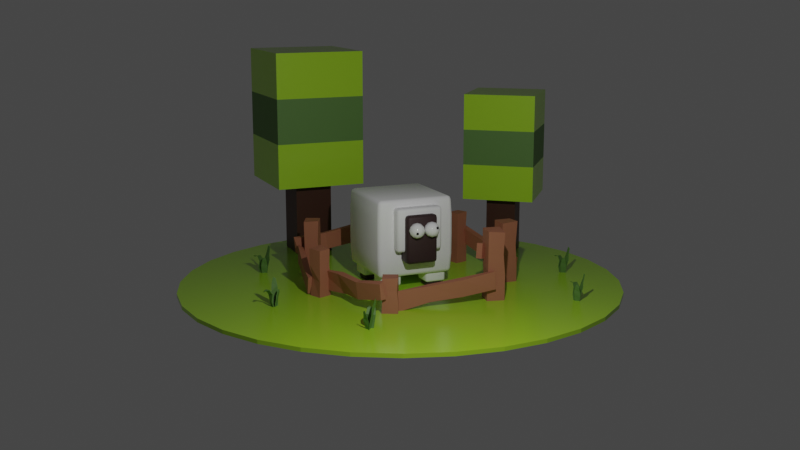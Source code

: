 # Source: sheep.blend  (saved by Blender 3.6.13; exported with 4.5.12 LTS)
import bpy
from mathutils import Matrix  # noqa: F401  (used for matrix-valued properties, if any)

bpy.ops.wm.read_factory_settings(use_empty=True)
scene = bpy.context.scene
scene.name = 'Scene'

# ---- collections
col_collection = bpy.data.collections.new('Collection'); scene.collection.children.link(col_collection)

# ---- materials (node trees are filled in below, after node groups)
mat_sheep_white = bpy.data.materials.new('Sheep White')
mat_sheep_white.alpha_threshold = 0.0
mat_sheep_white.use_transparent_shadow = False
mat_sheep_white.roughness = 0.5
mat_sheep_white.line_color = (0.0, 0.0, 0.0, 1.0)
mat_sheep_body = bpy.data.materials.new('Sheep Body')
mat_sheep_body.use_transparent_shadow = False
mat_eyes_white = bpy.data.materials.new('Eyes White')
mat_eyes_white.use_transparent_shadow = False
mat_eyes_black = bpy.data.materials.new('Eyes Black')
mat_eyes_black.use_transparent_shadow = False
mat_tree_brown = bpy.data.materials.new('tree brown')
mat_tree_brown.use_transparent_shadow = False
mat_ground_green = bpy.data.materials.new('Ground Green')
mat_ground_green.use_transparent_shadow = False
mat_grass_green = bpy.data.materials.new('Grass Green')
mat_grass_green.use_transparent_shadow = False
mat_fence_wood = bpy.data.materials.new('Fence Wood')
mat_fence_wood.use_transparent_shadow = False

# ---- material node trees
mat_sheep_white.use_nodes = True; mat_sheep_white.node_tree.nodes.clear()
_N = mat_sheep_white.node_tree.nodes; _L = mat_sheep_white.node_tree.links
n0 = _N.new('ShaderNodeOutputMaterial'); n0.name = 'Material Output'; n0.location = (300, 300)
n1 = _N.new('ShaderNodeBsdfPrincipled'); n1.name = 'Principled BSDF'; n1.location = (10, 300)
n1.distribution = 'GGX'
n1.subsurface_method = 'RANDOM_WALK_SKIN'
n1.inputs[0].default_value = (1.0, 1.0, 1.0, 1.0)
n1.inputs[2].default_value = 0.6068
n1.inputs[3].default_value = 1.45
n1.inputs[27].default_value = (0.0, 0.0, 0.0, 1.0)
n1.inputs[28].default_value = 1.0
_L.new(n1.outputs[0], n0.inputs[0])
n0.is_active_output = True
mat_sheep_body.use_nodes = True; mat_sheep_body.node_tree.nodes.clear()
_N = mat_sheep_body.node_tree.nodes; _L = mat_sheep_body.node_tree.links
n0 = _N.new('ShaderNodeBsdfPrincipled'); n0.name = 'Principled BSDF'; n0.location = (10, 300)
n0.distribution = 'GGX'
n0.subsurface_method = 'RANDOM_WALK_SKIN'
n0.inputs[0].default_value = (0.04855, 0.02542, 0.02647, 1.0)
n0.inputs[2].default_value = 0.6
n0.inputs[3].default_value = 1.45
n0.inputs[27].default_value = (0.0, 0.0, 0.0, 1.0)
n0.inputs[28].default_value = 1.0
n1 = _N.new('ShaderNodeOutputMaterial'); n1.name = 'Material Output'; n1.location = (300, 300)
_L.new(n0.outputs[0], n1.inputs[0])
n1.is_active_output = True
mat_eyes_white.use_nodes = True; mat_eyes_white.node_tree.nodes.clear()
_N = mat_eyes_white.node_tree.nodes; _L = mat_eyes_white.node_tree.links
n0 = _N.new('ShaderNodeBsdfPrincipled'); n0.name = 'Principled BSDF'; n0.location = (10, 300)
n0.distribution = 'GGX'
n0.subsurface_method = 'RANDOM_WALK_SKIN'
n0.inputs[0].default_value = (1.0, 1.0, 1.0, 1.0)
n0.inputs[2].default_value = 0.1
n0.inputs[3].default_value = 1.45
n0.inputs[27].default_value = (0.0, 0.0, 0.0, 1.0)
n0.inputs[28].default_value = 1.0
n1 = _N.new('ShaderNodeOutputMaterial'); n1.name = 'Material Output'; n1.location = (300, 300)
_L.new(n0.outputs[0], n1.inputs[0])
n1.is_active_output = True
mat_eyes_black.use_nodes = True; mat_eyes_black.node_tree.nodes.clear()
_N = mat_eyes_black.node_tree.nodes; _L = mat_eyes_black.node_tree.links
n0 = _N.new('ShaderNodeBsdfPrincipled'); n0.name = 'Principled BSDF'; n0.location = (10, 300)
n0.distribution = 'GGX'
n0.subsurface_method = 'RANDOM_WALK_SKIN'
n0.inputs[0].default_value = (0.0, 0.0, 0.0, 1.0)
n0.inputs[2].default_value = 1.0
n0.inputs[3].default_value = 1.45
n0.inputs[27].default_value = (0.0, 0.0, 0.0, 1.0)
n0.inputs[28].default_value = 1.0
n1 = _N.new('ShaderNodeOutputMaterial'); n1.name = 'Material Output'; n1.location = (300, 300)
_L.new(n0.outputs[0], n1.inputs[0])
n1.is_active_output = True
mat_tree_brown.use_nodes = True; mat_tree_brown.node_tree.nodes.clear()
_N = mat_tree_brown.node_tree.nodes; _L = mat_tree_brown.node_tree.links
n0 = _N.new('ShaderNodeOutputMaterial'); n0.name = 'Material Output'; n0.location = (300, 300)
n1 = _N.new('ShaderNodeBsdfPrincipled'); n1.name = 'Principled BSDF'; n1.location = (10, 300)
n1.distribution = 'GGX'
n1.subsurface_method = 'RANDOM_WALK_SKIN'
n1.inputs[0].default_value = (0.06719, 0.01904, 0.007125, 1.0)
n1.inputs[3].default_value = 1.45
n1.inputs[27].default_value = (0.0, 0.0, 0.0, 1.0)
n1.inputs[28].default_value = 1.0
_L.new(n1.outputs[0], n0.inputs[0])
n0.is_active_output = True
mat_ground_green.use_nodes = True; mat_ground_green.node_tree.nodes.clear()
_N = mat_ground_green.node_tree.nodes; _L = mat_ground_green.node_tree.links
n0 = _N.new('ShaderNodeBsdfPrincipled'); n0.name = 'Principled BSDF'; n0.location = (10, 300)
n0.distribution = 'GGX'
n0.subsurface_method = 'RANDOM_WALK_SKIN'
n0.inputs[0].default_value = (0.4379, 0.7736, 0.02998, 1.0)
n0.inputs[2].default_value = 0.2159
n0.inputs[3].default_value = 1.45
n0.inputs[27].default_value = (0.0, 0.0, 0.0, 1.0)
n0.inputs[28].default_value = 1.0
n1 = _N.new('ShaderNodeOutputMaterial'); n1.name = 'Material Output'; n1.location = (300, 300)
_L.new(n0.outputs[0], n1.inputs[0])
n1.is_active_output = True
mat_grass_green.use_nodes = True; mat_grass_green.node_tree.nodes.clear()
_N = mat_grass_green.node_tree.nodes; _L = mat_grass_green.node_tree.links
n0 = _N.new('ShaderNodeBsdfPrincipled'); n0.name = 'Principled BSDF'; n0.location = (10, 300)
n0.distribution = 'GGX'
n0.subsurface_method = 'RANDOM_WALK_SKIN'
n0.inputs[0].default_value = (0.1214, 0.2499, 0.0579, 1.0)
n0.inputs[2].default_value = 0.6
n0.inputs[3].default_value = 1.45
n0.inputs[27].default_value = (0.0, 0.0, 0.0, 1.0)
n0.inputs[28].default_value = 1.0
n1 = _N.new('ShaderNodeOutputMaterial'); n1.name = 'Material Output'; n1.location = (300, 300)
_L.new(n0.outputs[0], n1.inputs[0])
n1.is_active_output = True
mat_fence_wood.use_nodes = True; mat_fence_wood.node_tree.nodes.clear()
_N = mat_fence_wood.node_tree.nodes; _L = mat_fence_wood.node_tree.links
n0 = _N.new('ShaderNodeBsdfPrincipled'); n0.name = 'Principled BSDF'; n0.location = (10, 300)
n0.distribution = 'GGX'
n0.subsurface_method = 'RANDOM_WALK_SKIN'
n0.inputs[0].default_value = (0.4249, 0.16, 0.09068, 1.0)
n0.inputs[2].default_value = 0.7068
n0.inputs[3].default_value = 1.45
n0.inputs[27].default_value = (0.0, 0.0, 0.0, 1.0)
n0.inputs[28].default_value = 1.0
n1 = _N.new('ShaderNodeOutputMaterial'); n1.name = 'Material Output'; n1.location = (300, 300)
_L.new(n0.outputs[0], n1.inputs[0])
n1.is_active_output = True

# ---- world
world_world = bpy.data.worlds.new('World'); scene.world = world_world
world_world.use_nodes = True; world_world.node_tree.nodes.clear()
_N = world_world.node_tree.nodes; _L = world_world.node_tree.links
n0 = _N.new('ShaderNodeOutputWorld'); n0.name = 'World Output'; n0.location = (300, 300)
n1 = _N.new('ShaderNodeBackground'); n1.name = 'Background'; n1.location = (10, 300)
n1.inputs[0].default_value = (0.05088, 0.05088, 0.05088, 1.0)
_L.new(n1.outputs[0], n0.inputs[0])
n0.is_active_output = True
world_world.color = (0.05088, 0.05088, 0.05088)
world_world.use_sun_shadow = False
world_world.sun_shadow_jitter_overblur = 0.0

# ---- cameras
cam_camera = bpy.data.cameras.new('Camera')
cam_camera.clip_end = 100.0
cam_camera.ortho_scale = 7.314

# ---- lights
light_light = bpy.data.lights.new('Light', 'POINT')
light_light.transmission_factor = 0.0
light_light.energy = 1000.0
light_light.shadow_soft_size = 0.1
light_light.shadow_maximum_resolution = 0.006
light_light.use_absolute_resolution = True

# ---- meshes
me_cube = bpy.data.meshes.new('Cube')
me_cube.from_pydata([(1.004, 1.004, 1.0), (1.004, 1.004, -1.0), (1.004, -1.004, 1.0), (1.004, -1.004, -1.0), (-1.004, 1.004, 1.0), (-1.004, 1.004, -1.0), (-1.004, -1.004, 1.0), (-1.004, -1.004, -1.0), (1.033, 1.033, 0.5111), (1.036, 1.036, -2.649e-09), (1.033, 1.033, -0.5111), (-1.033, -1.033, -0.5111), (-1.036, -1.036, -2.649e-09), (-1.033, -1.033, 0.5111), (1.033, -1.033, 0.5111), (1.036, -1.036, -2.649e-09), (1.033, -1.033, -0.5111), (-1.033, 1.033, 0.5111), (-1.036, 1.036, -2.649e-09), (-1.033, 1.033, -0.5111)], [], [(0, 4, 6, 2), (14, 2, 6, 13), (13, 6, 4, 17), (5, 1, 3, 7), (8, 0, 2, 14), (17, 4, 0, 8), (5, 19, 10, 1), (19, 18, 9, 10), (18, 17, 8, 9), (1, 10, 16, 3), (10, 9, 15, 16), (9, 8, 14, 15), (7, 11, 19, 5), (11, 12, 18, 19), (12, 13, 17, 18), (3, 16, 11, 7), (16, 15, 12, 11), (15, 14, 13, 12)])
me_cube.polygons.foreach_set('use_smooth', [True] * 18)
_uv = me_cube.uv_layers.new(name='UVMap')
_uv.uv.foreach_set('vector', [0.625, 0.5, 0.875, 0.5, 0.875, 0.75, 0.625, 0.75, 0.5625, 0.75, 0.625, 0.75, 0.625, 1.0, 0.5625, 1.0, 0.5625, 0.0, 0.625, 0.0, 0.625, 0.25, 0.5625, 0.25, 0.125, 0.5, 0.375, 0.5, 0.375, 0.75, 0.125, 0.75, 0.5625, 0.5, 0.625, 0.5, 0.625, 0.75, 0.5625, 0.75, 0.5625, 0.25, 0.625, 0.25, 0.625, 0.5, 0.5625, 0.5, 0.375, 0.25, 0.4375, 0.25, 0.4375, 0.5, 0.375, 0.5, 0.4375, 0.25, 0.5, 0.25, 0.5, 0.5, 0.4375, 0.5, 0.5, 0.25, 0.5625, 0.25, 0.5625, 0.5, 0.5, 0.5, 0.375, 0.5, 0.4375, 0.5, 0.4375, 0.75, 0.375, 0.75, 0.4375, 0.5, 0.5, 0.5, 0.5, 0.75, 0.4375, 0.75, 0.5, 0.5, 0.5625, 0.5, 0.5625, 0.75, 0.5, 0.75, 0.375, 0.0, 0.4375, 0.0, 0.4375, 0.25, 0.375, 0.25, 0.4375, 0.0, 0.5, 0.0, 0.5, 0.25, 0.4375, 0.25, 0.5, 0.0, 0.5625, 0.0, 0.5625, 0.25, 0.5, 0.25, 0.375, 0.75, 0.4375, 0.75, 0.4375, 1.0, 0.375, 1.0, 0.4375, 0.75, 0.5, 0.75, 0.5, 1.0, 0.4375, 1.0, 0.5, 0.75, 0.5625, 0.75, 0.5625, 1.0, 0.5, 1.0])
me_cube.materials.append(mat_sheep_white)
me_cube.use_mirror_vertex_groups = False
me_cube.update()
me_cube_002 = bpy.data.meshes.new('Cube.002')
me_cube_002.from_pydata([(0.6158, 0.2423, 0.5573), (0.6158, 0.2423, -0.5573), (0.6158, -0.2423, 0.5573), (0.6158, -0.2423, -0.5573), (-0.6158, 0.2423, 0.5573), (-0.6158, 0.2423, -0.5573), (-0.6158, -0.2423, 0.5573), (-0.6158, -0.2423, -0.5573)], [], [(0, 4, 6, 2), (3, 2, 6, 7), (7, 6, 4, 5), (5, 1, 3, 7), (1, 0, 2, 3), (5, 4, 0, 1)])
me_cube_002.polygons.foreach_set('use_smooth', [True] * 6)
_uv = me_cube_002.uv_layers.new(name='UVMap')
_uv.uv.foreach_set('vector', [0.625, 0.5, 0.875, 0.5, 0.875, 0.75, 0.625, 0.75, 0.375, 0.75, 0.625, 0.75, 0.625, 1.0, 0.375, 1.0, 0.375, 0.0, 0.625, 0.0, 0.625, 0.25, 0.375, 0.25, 0.125, 0.5, 0.375, 0.5, 0.375, 0.75, 0.125, 0.75, 0.375, 0.5, 0.625, 0.5, 0.625, 0.75, 0.375, 0.75, 0.375, 0.25, 0.625, 0.25, 0.625, 0.5, 0.375, 0.5])
me_cube_002.materials.append(mat_sheep_white)
me_cube_002.use_mirror_vertex_groups = False
me_cube_002.update()
me_cube_003 = bpy.data.meshes.new('Cube.003')
me_cube_003.from_pydata([(0.4123, 0.2423, 0.6158), (0.4123, 0.2423, -0.6158), (0.4123, -0.2423, 0.6158), (0.4123, -0.2423, -0.6158), (-0.4123, 0.2423, 0.6158), (-0.4123, 0.2423, -0.6158), (-0.4123, -0.2423, 0.6158), (-0.4123, -0.2423, -0.6158)], [], [(0, 4, 6, 2), (3, 2, 6, 7), (7, 6, 4, 5), (5, 1, 3, 7), (1, 0, 2, 3), (5, 4, 0, 1)])
me_cube_003.polygons.foreach_set('use_smooth', [True] * 6)
_uv = me_cube_003.uv_layers.new(name='UVMap')
_uv.uv.foreach_set('vector', [0.625, 0.5, 0.875, 0.5, 0.875, 0.75, 0.625, 0.75, 0.375, 0.75, 0.625, 0.75, 0.625, 1.0, 0.375, 1.0, 0.375, 0.0, 0.625, 0.0, 0.625, 0.25, 0.375, 0.25, 0.125, 0.5, 0.375, 0.5, 0.375, 0.75, 0.125, 0.75, 0.375, 0.5, 0.625, 0.5, 0.625, 0.75, 0.375, 0.75, 0.375, 0.25, 0.625, 0.25, 0.625, 0.5, 0.375, 0.5])
me_cube_003.materials.append(mat_sheep_body)
me_cube_003.use_mirror_vertex_groups = False
me_cube_003.update()
me_icosphere = bpy.data.meshes.new('Icosphere')
me_icosphere.from_pydata([(0.0, 0.0, -1.0), (0.7236, -0.5257, -0.4472), (-0.2764, -0.8506, -0.4472), (-0.8944, 0.0, -0.4472), (-0.2764, 0.8506, -0.4472), (0.7236, 0.5257, -0.4472), (0.2764, -0.8506, 0.4472), (-0.7236, -0.5257, 0.4472), (-0.7236, 0.5257, 0.4472), (0.2764, 0.8506, 0.4472), (0.8944, 0.0, 0.4472), (0.0, 0.0, 1.0), (-0.1625, -0.5, -0.8507), (0.4253, -0.309, -0.8507), (0.2629, -0.809, -0.5257), (0.8506, 0.0, -0.5257), (0.4253, 0.309, -0.8507), (-0.5257, 0.0, -0.8507), (-0.6882, -0.5, -0.5257), (-0.1625, 0.5, -0.8507), (-0.6882, 0.5, -0.5257), (0.2629, 0.809, -0.5257), (0.9511, -0.309, 0.0), (0.9511, 0.309, 0.0), (0.0, -1.0, 0.0), (0.5878, -0.809, 0.0), (-0.9511, -0.309, 0.0), (-0.5878, -0.809, 0.0), (-0.5878, 0.809, 0.0), (-0.9511, 0.309, 0.0), (0.5878, 0.809, 0.0), (0.0, 1.0, 0.0), (0.6882, -0.5, 0.5257), (-0.2629, -0.809, 0.5257), (-0.8506, 0.0, 0.5257), (-0.2629, 0.809, 0.5257), (0.6882, 0.5, 0.5257), (0.1625, -0.5, 0.8507), (0.5257, 0.0, 0.8507), (-0.4253, -0.309, 0.8507), (-0.4253, 0.309, 0.8507), (0.1625, 0.5, 0.8507)], [], [(0, 13, 12), (1, 13, 15), (0, 12, 17), (0, 17, 19), (0, 19, 16), (1, 15, 22), (2, 14, 24), (3, 18, 26), (4, 20, 28), (5, 21, 30), (1, 22, 25), (2, 24, 27), (3, 26, 29), (4, 28, 31), (5, 30, 23), (6, 32, 37), (7, 33, 39), (8, 34, 40), (9, 35, 41), (10, 36, 38), (38, 41, 11), (38, 36, 41), (36, 9, 41), (41, 40, 11), (41, 35, 40), (35, 8, 40), (40, 39, 11), (40, 34, 39), (34, 7, 39), (39, 37, 11), (39, 33, 37), (33, 6, 37), (37, 38, 11), (37, 32, 38), (32, 10, 38), (23, 36, 10), (23, 30, 36), (30, 9, 36), (31, 35, 9), (31, 28, 35), (28, 8, 35), (29, 34, 8), (29, 26, 34), (26, 7, 34), (27, 33, 7), (27, 24, 33), (24, 6, 33), (25, 32, 6), (25, 22, 32), (22, 10, 32), (30, 31, 9), (30, 21, 31), (21, 4, 31), (28, 29, 8), (28, 20, 29), (20, 3, 29), (26, 27, 7), (26, 18, 27), (18, 2, 27), (24, 25, 6), (24, 14, 25), (14, 1, 25), (22, 23, 10), (22, 15, 23), (15, 5, 23), (16, 21, 5), (16, 19, 21), (19, 4, 21), (19, 20, 4), (19, 17, 20), (17, 3, 20), (17, 18, 3), (17, 12, 18), (12, 2, 18), (15, 16, 5), (15, 13, 16), (13, 0, 16), (12, 14, 2), (12, 13, 14), (13, 1, 14)])
me_icosphere.polygons.foreach_set('use_smooth', [True] * 80)
_uv = me_icosphere.uv_layers.new(name='UVMap')
_uv.uv.foreach_set('vector', [0.1818, 0.0, 0.2273, 0.07873, 0.1364, 0.07873, 0.2727, 0.1575, 0.3182, 0.07873, 0.3636, 0.1575, 0.9091, 0.0, 0.9545, 0.07873, 0.8636, 0.07873, 0.7273, 0.0, 0.7727, 0.07873, 0.6818, 0.07873, 0.5455, 0.0, 0.5909, 0.07873, 0.5, 0.07873, 0.2727, 0.1575, 0.3636, 0.1575, 0.3182, 0.2362, 0.09091, 0.1575, 0.1818, 0.1575, 0.1364, 0.2362, 0.8182, 0.1575, 0.9091, 0.1575, 0.8636, 0.2362, 0.6364, 0.1575, 0.7273, 0.1575, 0.6818, 0.2362, 0.4545, 0.1575, 0.5455, 0.1575, 0.5, 0.2362, 0.2727, 0.1575, 0.3182, 0.2362, 0.2273, 0.2362, 0.09091, 0.1575, 0.1364, 0.2362, 0.04546, 0.2362, 0.8182, 0.1575, 0.8636, 0.2362, 0.7727, 0.2362, 0.6364, 0.1575, 0.6818, 0.2362, 0.5909, 0.2362, 0.4545, 0.1575, 0.5, 0.2362, 0.4091, 0.2362, 0.1818, 0.3149, 0.2727, 0.3149, 0.2273, 0.3937, 0.0, 0.3149, 0.09091, 0.3149, 0.04546, 0.3937, 0.7273, 0.3149, 0.8182, 0.3149, 0.7727, 0.3937, 0.5455, 0.3149, 0.6364, 0.3149, 0.5909, 0.3937, 0.3636, 0.3149, 0.4545, 0.3149, 0.4091, 0.3937, 0.4091, 0.3937, 0.5, 0.3937, 0.4545, 0.4724, 0.4091, 0.3937, 0.4545, 0.3149, 0.5, 0.3937, 0.4545, 0.3149, 0.5455, 0.3149, 0.5, 0.3937, 0.5909, 0.3937, 0.6818, 0.3937, 0.6364, 0.4724, 0.5909, 0.3937, 0.6364, 0.3149, 0.6818, 0.3937, 0.6364, 0.3149, 0.7273, 0.3149, 0.6818, 0.3937, 0.7727, 0.3937, 0.8636, 0.3937, 0.8182, 0.4724, 0.7727, 0.3937, 0.8182, 0.3149, 0.8636, 0.3937, 0.8182, 0.3149, 0.9091, 0.3149, 0.8636, 0.3937, 0.04546, 0.3937, 0.1364, 0.3937, 0.09091, 0.4724, 0.04546, 0.3937, 0.09091, 0.3149, 0.1364, 0.3937, 0.09091, 0.3149, 0.1818, 0.3149, 0.1364, 0.3937, 0.2273, 0.3937, 0.3182, 0.3937, 0.2727, 0.4724, 0.2273, 0.3937, 0.2727, 0.3149, 0.3182, 0.3937, 0.2727, 0.3149, 0.3636, 0.3149, 0.3182, 0.3937, 0.4091, 0.2362, 0.4545, 0.3149, 0.3636, 0.3149, 0.4091, 0.2362, 0.5, 0.2362, 0.4545, 0.3149, 0.5, 0.2362, 0.5455, 0.3149, 0.4545, 0.3149, 0.5909, 0.2362, 0.6364, 0.3149, 0.5455, 0.3149, 0.5909, 0.2362, 0.6818, 0.2362, 0.6364, 0.3149, 0.6818, 0.2362, 0.7273, 0.3149, 0.6364, 0.3149, 0.7727, 0.2362, 0.8182, 0.3149, 0.7273, 0.3149, 0.7727, 0.2362, 0.8636, 0.2362, 0.8182, 0.3149, 0.8636, 0.2362, 0.9091, 0.3149, 0.8182, 0.3149, 0.04546, 0.2362, 0.09091, 0.3149, 0.0, 0.3149, 0.04546, 0.2362, 0.1364, 0.2362, 0.09091, 0.3149, 0.1364, 0.2362, 0.1818, 0.3149, 0.09091, 0.3149, 0.2273, 0.2362, 0.2727, 0.3149, 0.1818, 0.3149, 0.2273, 0.2362, 0.3182, 0.2362, 0.2727, 0.3149, 0.3182, 0.2362, 0.3636, 0.3149, 0.2727, 0.3149, 0.5, 0.2362, 0.5909, 0.2362, 0.5455, 0.3149, 0.5, 0.2362, 0.5455, 0.1575, 0.5909, 0.2362, 0.5455, 0.1575, 0.6364, 0.1575, 0.5909, 0.2362, 0.6818, 0.2362, 0.7727, 0.2362, 0.7273, 0.3149, 0.6818, 0.2362, 0.7273, 0.1575, 0.7727, 0.2362, 0.7273, 0.1575, 0.8182, 0.1575, 0.7727, 0.2362, 0.8636, 0.2362, 0.9545, 0.2362, 0.9091, 0.3149, 0.8636, 0.2362, 0.9091, 0.1575, 0.9545, 0.2362, 0.9091, 0.1575, 1.0, 0.1575, 0.9545, 0.2362, 0.1364, 0.2362, 0.2273, 0.2362, 0.1818, 0.3149, 0.1364, 0.2362, 0.1818, 0.1575, 0.2273, 0.2362, 0.1818, 0.1575, 0.2727, 0.1575, 0.2273, 0.2362, 0.3182, 0.2362, 0.4091, 0.2362, 0.3636, 0.3149, 0.3182, 0.2362, 0.3636, 0.1575, 0.4091, 0.2362, 0.3636, 0.1575, 0.4545, 0.1575, 0.4091, 0.2362, 0.5, 0.07873, 0.5455, 0.1575, 0.4545, 0.1575, 0.5, 0.07873, 0.5909, 0.07873, 0.5455, 0.1575, 0.5909, 0.07873, 0.6364, 0.1575, 0.5455, 0.1575, 0.6818, 0.07873, 0.7273, 0.1575, 0.6364, 0.1575, 0.6818, 0.07873, 0.7727, 0.07873, 0.7273, 0.1575, 0.7727, 0.07873, 0.8182, 0.1575, 0.7273, 0.1575, 0.8636, 0.07873, 0.9091, 0.1575, 0.8182, 0.1575, 0.8636, 0.07873, 0.9545, 0.07873, 0.9091, 0.1575, 0.9545, 0.07873, 1.0, 0.1575, 0.9091, 0.1575, 0.3636, 0.1575, 0.4091, 0.07873, 0.4545, 0.1575, 0.3636, 0.1575, 0.3182, 0.07873, 0.4091, 0.07873, 0.3182, 0.07873, 0.3636, 0.0, 0.4091, 0.07873, 0.1364, 0.07873, 0.1818, 0.1575, 0.09091, 0.1575, 0.1364, 0.07873, 0.2273, 0.07873, 0.1818, 0.1575, 0.2273, 0.07873, 0.2727, 0.1575, 0.1818, 0.1575])
me_icosphere.materials.append(mat_eyes_white)
me_icosphere.update()
me_icosphere_001 = bpy.data.meshes.new('Icosphere.001')
me_icosphere_001.from_pydata([(0.0, 0.0, -1.0), (0.7236, -0.5257, -0.4472), (-0.2764, -0.8506, -0.4472), (-0.8944, 0.0, -0.4472), (-0.2764, 0.8506, -0.4472), (0.7236, 0.5257, -0.4472), (0.2764, -0.8506, 0.4472), (-0.7236, -0.5257, 0.4472), (-0.7236, 0.5257, 0.4472), (0.2764, 0.8506, 0.4472), (0.8944, 0.0, 0.4472), (0.0, 0.0, 1.0), (-0.1625, -0.5, -0.8507), (0.4253, -0.309, -0.8507), (0.2629, -0.809, -0.5257), (0.8506, 0.0, -0.5257), (0.4253, 0.309, -0.8507), (-0.5257, 0.0, -0.8507), (-0.6882, -0.5, -0.5257), (-0.1625, 0.5, -0.8507), (-0.6882, 0.5, -0.5257), (0.2629, 0.809, -0.5257), (0.9511, -0.309, 0.0), (0.9511, 0.309, 0.0), (0.0, -1.0, 0.0), (0.5878, -0.809, 0.0), (-0.9511, -0.309, 0.0), (-0.5878, -0.809, 0.0), (-0.5878, 0.809, 0.0), (-0.9511, 0.309, 0.0), (0.5878, 0.809, 0.0), (0.0, 1.0, 0.0), (0.6882, -0.5, 0.5257), (-0.2629, -0.809, 0.5257), (-0.8506, 0.0, 0.5257), (-0.2629, 0.809, 0.5257), (0.6882, 0.5, 0.5257), (0.1625, -0.5, 0.8507), (0.5257, 0.0, 0.8507), (-0.4253, -0.309, 0.8507), (-0.4253, 0.309, 0.8507), (0.1625, 0.5, 0.8507)], [], [(0, 13, 12), (1, 13, 15), (0, 12, 17), (0, 17, 19), (0, 19, 16), (1, 15, 22), (2, 14, 24), (3, 18, 26), (4, 20, 28), (5, 21, 30), (1, 22, 25), (2, 24, 27), (3, 26, 29), (4, 28, 31), (5, 30, 23), (6, 32, 37), (7, 33, 39), (8, 34, 40), (9, 35, 41), (10, 36, 38), (38, 41, 11), (38, 36, 41), (36, 9, 41), (41, 40, 11), (41, 35, 40), (35, 8, 40), (40, 39, 11), (40, 34, 39), (34, 7, 39), (39, 37, 11), (39, 33, 37), (33, 6, 37), (37, 38, 11), (37, 32, 38), (32, 10, 38), (23, 36, 10), (23, 30, 36), (30, 9, 36), (31, 35, 9), (31, 28, 35), (28, 8, 35), (29, 34, 8), (29, 26, 34), (26, 7, 34), (27, 33, 7), (27, 24, 33), (24, 6, 33), (25, 32, 6), (25, 22, 32), (22, 10, 32), (30, 31, 9), (30, 21, 31), (21, 4, 31), (28, 29, 8), (28, 20, 29), (20, 3, 29), (26, 27, 7), (26, 18, 27), (18, 2, 27), (24, 25, 6), (24, 14, 25), (14, 1, 25), (22, 23, 10), (22, 15, 23), (15, 5, 23), (16, 21, 5), (16, 19, 21), (19, 4, 21), (19, 20, 4), (19, 17, 20), (17, 3, 20), (17, 18, 3), (17, 12, 18), (12, 2, 18), (15, 16, 5), (15, 13, 16), (13, 0, 16), (12, 14, 2), (12, 13, 14), (13, 1, 14)])
me_icosphere_001.polygons.foreach_set('use_smooth', [True] * 80)
_uv = me_icosphere_001.uv_layers.new(name='UVMap')
_uv.uv.foreach_set('vector', [0.1818, 0.0, 0.2273, 0.07873, 0.1364, 0.07873, 0.2727, 0.1575, 0.3182, 0.07873, 0.3636, 0.1575, 0.9091, 0.0, 0.9545, 0.07873, 0.8636, 0.07873, 0.7273, 0.0, 0.7727, 0.07873, 0.6818, 0.07873, 0.5455, 0.0, 0.5909, 0.07873, 0.5, 0.07873, 0.2727, 0.1575, 0.3636, 0.1575, 0.3182, 0.2362, 0.09091, 0.1575, 0.1818, 0.1575, 0.1364, 0.2362, 0.8182, 0.1575, 0.9091, 0.1575, 0.8636, 0.2362, 0.6364, 0.1575, 0.7273, 0.1575, 0.6818, 0.2362, 0.4545, 0.1575, 0.5455, 0.1575, 0.5, 0.2362, 0.2727, 0.1575, 0.3182, 0.2362, 0.2273, 0.2362, 0.09091, 0.1575, 0.1364, 0.2362, 0.04546, 0.2362, 0.8182, 0.1575, 0.8636, 0.2362, 0.7727, 0.2362, 0.6364, 0.1575, 0.6818, 0.2362, 0.5909, 0.2362, 0.4545, 0.1575, 0.5, 0.2362, 0.4091, 0.2362, 0.1818, 0.3149, 0.2727, 0.3149, 0.2273, 0.3937, 0.0, 0.3149, 0.09091, 0.3149, 0.04546, 0.3937, 0.7273, 0.3149, 0.8182, 0.3149, 0.7727, 0.3937, 0.5455, 0.3149, 0.6364, 0.3149, 0.5909, 0.3937, 0.3636, 0.3149, 0.4545, 0.3149, 0.4091, 0.3937, 0.4091, 0.3937, 0.5, 0.3937, 0.4545, 0.4724, 0.4091, 0.3937, 0.4545, 0.3149, 0.5, 0.3937, 0.4545, 0.3149, 0.5455, 0.3149, 0.5, 0.3937, 0.5909, 0.3937, 0.6818, 0.3937, 0.6364, 0.4724, 0.5909, 0.3937, 0.6364, 0.3149, 0.6818, 0.3937, 0.6364, 0.3149, 0.7273, 0.3149, 0.6818, 0.3937, 0.7727, 0.3937, 0.8636, 0.3937, 0.8182, 0.4724, 0.7727, 0.3937, 0.8182, 0.3149, 0.8636, 0.3937, 0.8182, 0.3149, 0.9091, 0.3149, 0.8636, 0.3937, 0.04546, 0.3937, 0.1364, 0.3937, 0.09091, 0.4724, 0.04546, 0.3937, 0.09091, 0.3149, 0.1364, 0.3937, 0.09091, 0.3149, 0.1818, 0.3149, 0.1364, 0.3937, 0.2273, 0.3937, 0.3182, 0.3937, 0.2727, 0.4724, 0.2273, 0.3937, 0.2727, 0.3149, 0.3182, 0.3937, 0.2727, 0.3149, 0.3636, 0.3149, 0.3182, 0.3937, 0.4091, 0.2362, 0.4545, 0.3149, 0.3636, 0.3149, 0.4091, 0.2362, 0.5, 0.2362, 0.4545, 0.3149, 0.5, 0.2362, 0.5455, 0.3149, 0.4545, 0.3149, 0.5909, 0.2362, 0.6364, 0.3149, 0.5455, 0.3149, 0.5909, 0.2362, 0.6818, 0.2362, 0.6364, 0.3149, 0.6818, 0.2362, 0.7273, 0.3149, 0.6364, 0.3149, 0.7727, 0.2362, 0.8182, 0.3149, 0.7273, 0.3149, 0.7727, 0.2362, 0.8636, 0.2362, 0.8182, 0.3149, 0.8636, 0.2362, 0.9091, 0.3149, 0.8182, 0.3149, 0.04546, 0.2362, 0.09091, 0.3149, 0.0, 0.3149, 0.04546, 0.2362, 0.1364, 0.2362, 0.09091, 0.3149, 0.1364, 0.2362, 0.1818, 0.3149, 0.09091, 0.3149, 0.2273, 0.2362, 0.2727, 0.3149, 0.1818, 0.3149, 0.2273, 0.2362, 0.3182, 0.2362, 0.2727, 0.3149, 0.3182, 0.2362, 0.3636, 0.3149, 0.2727, 0.3149, 0.5, 0.2362, 0.5909, 0.2362, 0.5455, 0.3149, 0.5, 0.2362, 0.5455, 0.1575, 0.5909, 0.2362, 0.5455, 0.1575, 0.6364, 0.1575, 0.5909, 0.2362, 0.6818, 0.2362, 0.7727, 0.2362, 0.7273, 0.3149, 0.6818, 0.2362, 0.7273, 0.1575, 0.7727, 0.2362, 0.7273, 0.1575, 0.8182, 0.1575, 0.7727, 0.2362, 0.8636, 0.2362, 0.9545, 0.2362, 0.9091, 0.3149, 0.8636, 0.2362, 0.9091, 0.1575, 0.9545, 0.2362, 0.9091, 0.1575, 1.0, 0.1575, 0.9545, 0.2362, 0.1364, 0.2362, 0.2273, 0.2362, 0.1818, 0.3149, 0.1364, 0.2362, 0.1818, 0.1575, 0.2273, 0.2362, 0.1818, 0.1575, 0.2727, 0.1575, 0.2273, 0.2362, 0.3182, 0.2362, 0.4091, 0.2362, 0.3636, 0.3149, 0.3182, 0.2362, 0.3636, 0.1575, 0.4091, 0.2362, 0.3636, 0.1575, 0.4545, 0.1575, 0.4091, 0.2362, 0.5, 0.07873, 0.5455, 0.1575, 0.4545, 0.1575, 0.5, 0.07873, 0.5909, 0.07873, 0.5455, 0.1575, 0.5909, 0.07873, 0.6364, 0.1575, 0.5455, 0.1575, 0.6818, 0.07873, 0.7273, 0.1575, 0.6364, 0.1575, 0.6818, 0.07873, 0.7727, 0.07873, 0.7273, 0.1575, 0.7727, 0.07873, 0.8182, 0.1575, 0.7273, 0.1575, 0.8636, 0.07873, 0.9091, 0.1575, 0.8182, 0.1575, 0.8636, 0.07873, 0.9545, 0.07873, 0.9091, 0.1575, 0.9545, 0.07873, 1.0, 0.1575, 0.9091, 0.1575, 0.3636, 0.1575, 0.4091, 0.07873, 0.4545, 0.1575, 0.3636, 0.1575, 0.3182, 0.07873, 0.4091, 0.07873, 0.3182, 0.07873, 0.3636, 0.0, 0.4091, 0.07873, 0.1364, 0.07873, 0.1818, 0.1575, 0.09091, 0.1575, 0.1364, 0.07873, 0.2273, 0.07873, 0.1818, 0.1575, 0.2273, 0.07873, 0.2727, 0.1575, 0.1818, 0.1575])
me_icosphere_001.materials.append(mat_eyes_white)
me_icosphere_001.update()
me_cube_004 = bpy.data.meshes.new('Cube.004')
me_cube_004.from_pydata([(-1.0, -1.0, -1.0), (-1.0, -1.0, 1.0), (-1.0, 1.0, -1.0), (-1.0, 1.0, 1.0), (1.0, -1.0, -1.0), (1.0, -1.0, 1.0), (1.0, 1.0, -1.0), (1.0, 1.0, 1.0)], [], [(0, 1, 3, 2), (2, 3, 7, 6), (6, 7, 5, 4), (4, 5, 1, 0), (2, 6, 4, 0), (7, 3, 1, 5)])
_uv = me_cube_004.uv_layers.new(name='UVMap')
_uv.uv.foreach_set('vector', [0.375, 0.0, 0.625, 0.0, 0.625, 0.25, 0.375, 0.25, 0.375, 0.25, 0.625, 0.25, 0.625, 0.5, 0.375, 0.5, 0.375, 0.5, 0.625, 0.5, 0.625, 0.75, 0.375, 0.75, 0.375, 0.75, 0.625, 0.75, 0.625, 1.0, 0.375, 1.0, 0.125, 0.5, 0.375, 0.5, 0.375, 0.75, 0.125, 0.75, 0.625, 0.5, 0.875, 0.5, 0.875, 0.75, 0.625, 0.75])
me_cube_004.materials.append(mat_eyes_black)
me_cube_004.update()
me_cube_007 = bpy.data.meshes.new('Cube.007')
me_cube_007.from_pydata([(-0.2185, -0.2185, -0.2185), (-0.2185, -0.2185, 0.2185), (-0.2185, 0.2185, -0.2185), (-0.2185, 0.2185, 0.2185), (0.2185, -0.2185, -0.2185), (0.2185, -0.2185, 0.2185), (0.2185, 0.2185, -0.2185), (0.2185, 0.2185, 0.2185)], [], [(0, 1, 3, 2), (2, 3, 7, 6), (6, 7, 5, 4), (4, 5, 1, 0), (2, 6, 4, 0), (7, 3, 1, 5)])
me_cube_007.polygons.foreach_set('use_smooth', [True] * 6)
_uv = me_cube_007.uv_layers.new(name='UVMap')
_uv.uv.foreach_set('vector', [0.375, 0.0, 0.625, 0.0, 0.625, 0.25, 0.375, 0.25, 0.375, 0.25, 0.625, 0.25, 0.625, 0.5, 0.375, 0.5, 0.375, 0.5, 0.625, 0.5, 0.625, 0.75, 0.375, 0.75, 0.375, 0.75, 0.625, 0.75, 0.625, 1.0, 0.375, 1.0, 0.125, 0.5, 0.375, 0.5, 0.375, 0.75, 0.125, 0.75, 0.625, 0.5, 0.875, 0.5, 0.875, 0.75, 0.625, 0.75])
me_cube_007.materials.append(mat_sheep_body)
me_cube_007.update()
me_cube_008 = bpy.data.meshes.new('Cube.008')
me_cube_008.from_pydata([(-0.275, -0.275, -0.275), (-0.275, -0.275, 0.275), (-0.275, 0.275, -0.275), (-0.275, 0.275, 0.275), (0.275, -0.275, -0.275), (0.275, -0.275, 0.275), (0.275, 0.275, -0.275), (0.275, 0.275, 0.275)], [], [(0, 1, 3, 2), (2, 3, 7, 6), (6, 7, 5, 4), (4, 5, 1, 0), (2, 6, 4, 0), (7, 3, 1, 5)])
me_cube_008.polygons.foreach_set('use_smooth', [True] * 6)
_uv = me_cube_008.uv_layers.new(name='UVMap')
_uv.uv.foreach_set('vector', [0.375, 0.0, 0.625, 0.0, 0.625, 0.25, 0.375, 0.25, 0.375, 0.25, 0.625, 0.25, 0.625, 0.5, 0.375, 0.5, 0.375, 0.5, 0.625, 0.5, 0.625, 0.75, 0.375, 0.75, 0.375, 0.75, 0.625, 0.75, 0.625, 1.0, 0.375, 1.0, 0.125, 0.5, 0.375, 0.5, 0.375, 0.75, 0.125, 0.75, 0.625, 0.5, 0.875, 0.5, 0.875, 0.75, 0.625, 0.75])
me_cube_008.materials.append(mat_sheep_white)
me_cube_008.update()
me_cube_010 = bpy.data.meshes.new('Cube.010')
me_cube_010.from_pydata([(-1.0, -1.0, -1.0), (-1.0, -1.0, 1.0), (-1.0, 1.0, -1.0), (-1.0, 1.0, 1.0), (1.0, -1.0, -1.0), (1.0, -1.0, 1.0), (1.0, 1.0, -1.0), (1.0, 1.0, 1.0), (-2.399, -2.399, 0.988), (-2.399, 2.399, 0.988), (2.399, 2.399, 0.988), (2.399, -2.399, 0.988), (-2.399, -2.399, 4.594), (-2.399, 2.399, 4.594), (2.399, 2.399, 4.594), (2.399, -2.399, 4.594), (2.399, -2.399, 2.19), (2.399, -2.399, 3.392), (-2.399, -2.399, 3.392), (-2.399, -2.399, 2.19), (-2.399, 2.399, 2.19), (-2.399, 2.399, 3.392), (2.399, 2.399, 3.392), (2.399, 2.399, 2.19)], [], [(0, 1, 3, 2), (2, 3, 7, 6), (6, 7, 5, 4), (4, 5, 1, 0), (2, 6, 4, 0), (5, 7, 10, 11), (18, 17, 15, 12), (3, 1, 8, 9), (1, 5, 11, 8), (7, 3, 9, 10), (14, 13, 12, 15), (22, 21, 13, 14), (17, 22, 14, 15), (21, 18, 12, 13), (9, 8, 19, 20), (20, 19, 18, 21), (11, 10, 23, 16), (16, 23, 22, 17), (10, 9, 20, 23), (23, 20, 21, 22), (8, 11, 16, 19), (19, 16, 17, 18)])
me_cube_010.polygons.foreach_set('material_index', [0, 0, 0, 0, 0, 1, 1, 1, 1, 1, 1, 1, 1, 1, 1, 2, 1, 2, 1, 2, 1, 2])
_uv = me_cube_010.uv_layers.new(name='UVMap')
_uv.uv.foreach_set('vector', [0.375, 0.0, 0.625, 0.0, 0.625, 0.25, 0.375, 0.25, 0.375, 0.25, 0.625, 0.25, 0.625, 0.5, 0.375, 0.5, 0.375, 0.5, 0.625, 0.5, 0.625, 0.75, 0.375, 0.75, 0.375, 0.75, 0.625, 0.75, 0.625, 1.0, 0.375, 1.0, 0.125, 0.5, 0.375, 0.5, 0.375, 0.75, 0.125, 0.75, 0.625, 0.75, 0.625, 0.5, 0.625, 0.5, 0.625, 0.75, 0.625, 1.0, 0.625, 0.75, 0.625, 0.75, 0.625, 1.0, 0.625, 0.25, 0.625, 0.0, 0.625, 0.0, 0.625, 0.25, 0.625, 1.0, 0.625, 0.75, 0.625, 0.75, 0.625, 1.0, 0.625, 0.5, 0.625, 0.25, 0.625, 0.25, 0.625, 0.5, 0.625, 0.5, 0.875, 0.5, 0.875, 0.75, 0.625, 0.75, 0.625, 0.5, 0.625, 0.25, 0.625, 0.25, 0.625, 0.5, 0.625, 0.75, 0.625, 0.5, 0.625, 0.5, 0.625, 0.75, 0.625, 0.25, 0.625, 0.0, 0.625, 0.0, 0.625, 0.25, 0.625, 0.25, 0.625, 0.0, 0.625, 0.0, 0.625, 0.25, 0.625, 0.25, 0.625, 0.0, 0.625, 0.0, 0.625, 0.25, 0.625, 0.75, 0.625, 0.5, 0.625, 0.5, 0.625, 0.75, 0.625, 0.75, 0.625, 0.5, 0.625, 0.5, 0.625, 0.75, 0.625, 0.5, 0.625, 0.25, 0.625, 0.25, 0.625, 0.5, 0.625, 0.5, 0.625, 0.25, 0.625, 0.25, 0.625, 0.5, 0.625, 1.0, 0.625, 0.75, 0.625, 0.75, 0.625, 1.0, 0.625, 1.0, 0.625, 0.75, 0.625, 0.75, 0.625, 1.0])
me_cube_010.materials.append(mat_tree_brown)
me_cube_010.materials.append(mat_ground_green)
me_cube_010.materials.append(mat_grass_green)
me_cube_010.update()
me_cube_011 = bpy.data.meshes.new('Cube.011')
me_cube_011.from_pydata([(-1.0, -1.0, -1.0), (-1.0, -1.0, 1.0), (-1.0, 1.0, -1.0), (-1.0, 1.0, 1.0), (1.0, -1.0, -1.0), (1.0, -1.0, 1.0), (1.0, 1.0, -1.0), (1.0, 1.0, 1.0), (-2.399, -2.399, 0.988), (-2.399, 2.399, 0.988), (2.399, 2.399, 0.988), (2.399, -2.399, 0.988), (-2.399, -2.399, 4.594), (-2.399, 2.399, 4.594), (2.399, 2.399, 4.594), (2.399, -2.399, 4.594), (2.399, -2.399, 2.19), (2.399, -2.399, 3.392), (-2.399, -2.399, 3.392), (-2.399, -2.399, 2.19), (-2.399, 2.399, 2.19), (-2.399, 2.399, 3.392), (2.399, 2.399, 3.392), (2.399, 2.399, 2.19)], [], [(0, 1, 3, 2), (2, 3, 7, 6), (6, 7, 5, 4), (4, 5, 1, 0), (2, 6, 4, 0), (5, 7, 10, 11), (18, 17, 15, 12), (3, 1, 8, 9), (1, 5, 11, 8), (7, 3, 9, 10), (14, 13, 12, 15), (22, 21, 13, 14), (17, 22, 14, 15), (21, 18, 12, 13), (9, 8, 19, 20), (20, 19, 18, 21), (11, 10, 23, 16), (16, 23, 22, 17), (10, 9, 20, 23), (23, 20, 21, 22), (8, 11, 16, 19), (19, 16, 17, 18)])
me_cube_011.polygons.foreach_set('material_index', [0, 0, 0, 0, 0, 1, 1, 1, 1, 1, 1, 1, 1, 1, 1, 2, 1, 2, 1, 2, 1, 2])
_uv = me_cube_011.uv_layers.new(name='UVMap')
_uv.uv.foreach_set('vector', [0.375, 0.0, 0.625, 0.0, 0.625, 0.25, 0.375, 0.25, 0.375, 0.25, 0.625, 0.25, 0.625, 0.5, 0.375, 0.5, 0.375, 0.5, 0.625, 0.5, 0.625, 0.75, 0.375, 0.75, 0.375, 0.75, 0.625, 0.75, 0.625, 1.0, 0.375, 1.0, 0.125, 0.5, 0.375, 0.5, 0.375, 0.75, 0.125, 0.75, 0.625, 0.75, 0.625, 0.5, 0.625, 0.5, 0.625, 0.75, 0.625, 1.0, 0.625, 0.75, 0.625, 0.75, 0.625, 1.0, 0.625, 0.25, 0.625, 0.0, 0.625, 0.0, 0.625, 0.25, 0.625, 1.0, 0.625, 0.75, 0.625, 0.75, 0.625, 1.0, 0.625, 0.5, 0.625, 0.25, 0.625, 0.25, 0.625, 0.5, 0.625, 0.5, 0.875, 0.5, 0.875, 0.75, 0.625, 0.75, 0.625, 0.5, 0.625, 0.25, 0.625, 0.25, 0.625, 0.5, 0.625, 0.75, 0.625, 0.5, 0.625, 0.5, 0.625, 0.75, 0.625, 0.25, 0.625, 0.0, 0.625, 0.0, 0.625, 0.25, 0.625, 0.25, 0.625, 0.0, 0.625, 0.0, 0.625, 0.25, 0.625, 0.25, 0.625, 0.0, 0.625, 0.0, 0.625, 0.25, 0.625, 0.75, 0.625, 0.5, 0.625, 0.5, 0.625, 0.75, 0.625, 0.75, 0.625, 0.5, 0.625, 0.5, 0.625, 0.75, 0.625, 0.5, 0.625, 0.25, 0.625, 0.25, 0.625, 0.5, 0.625, 0.5, 0.625, 0.25, 0.625, 0.25, 0.625, 0.5, 0.625, 1.0, 0.625, 0.75, 0.625, 0.75, 0.625, 1.0, 0.625, 1.0, 0.625, 0.75, 0.625, 0.75, 0.625, 1.0])
me_cube_011.materials.append(mat_tree_brown)
me_cube_011.materials.append(mat_ground_green)
me_cube_011.materials.append(mat_grass_green)
me_cube_011.update()
me_cube_001 = bpy.data.meshes.new('Cube.001')
me_cube_001.from_pydata([(-1.095, -0.9695, -1.021), (-0.9971, -1.027, 0.9826), (-1.0, 1.0, -1.0), (-1.0, 1.0, 1.0), (1.0, -1.0, -1.0), (0.9971, -0.9732, 1.017), (1.0, 1.0, -1.0), (1.0, 1.0, 1.0), (-1.0, -1.0, -0.3333), (-1.0, -1.0, 0.3333), (-1.0, 1.0, 0.3333), (-0.8849, 0.8556, -0.323), (1.0, 1.0, 0.3333), (1.0, 1.0, -0.3333), (0.8259, -0.9518, 0.3122), (1.0, -1.0, -0.3333)], [], [(9, 1, 3, 10), (10, 3, 7, 12), (12, 7, 5, 14), (14, 5, 1, 9), (2, 6, 4, 0), (7, 3, 1, 5), (4, 15, 8, 0), (15, 14, 9, 8), (6, 13, 15, 4), (13, 12, 14, 15), (2, 11, 13, 6), (11, 10, 12, 13), (0, 8, 11, 2), (8, 9, 10, 11)])
_uv = me_cube_001.uv_layers.new(name='UVMap')
_uv.uv.foreach_set('vector', [0.5417, 0.0, 0.625, 0.0, 0.625, 0.25, 0.5417, 0.25, 0.5417, 0.25, 0.625, 0.25, 0.625, 0.5, 0.5417, 0.5, 0.5417, 0.5, 0.625, 0.5, 0.625, 0.75, 0.5417, 0.75, 0.5417, 0.75, 0.625, 0.75, 0.625, 1.0, 0.5417, 1.0, 0.125, 0.5, 0.375, 0.5, 0.375, 0.75, 0.125, 0.75, 0.625, 0.5, 0.875, 0.5, 0.875, 0.75, 0.625, 0.75, 0.375, 0.75, 0.4583, 0.75, 0.4583, 1.0, 0.375, 1.0, 0.4583, 0.75, 0.5417, 0.75, 0.5417, 1.0, 0.4583, 1.0, 0.375, 0.5, 0.4583, 0.5, 0.4583, 0.75, 0.375, 0.75, 0.4583, 0.5, 0.5417, 0.5, 0.5417, 0.75, 0.4583, 0.75, 0.375, 0.25, 0.4583, 0.25, 0.4583, 0.5, 0.375, 0.5, 0.4583, 0.25, 0.5417, 0.25, 0.5417, 0.5, 0.4583, 0.5, 0.375, 0.0, 0.4583, 0.0, 0.4583, 0.25, 0.375, 0.25, 0.4583, 0.0, 0.5417, 0.0, 0.5417, 0.25, 0.4583, 0.25])
me_cube_001.materials.append(mat_fence_wood)
me_cube_001.update()
me_cube_009 = bpy.data.meshes.new('Cube.009')
me_cube_009.from_pydata([(-1.095, -0.9695, -1.021), (-0.9971, -1.027, 0.9826), (-1.0, 1.0, -1.0), (-1.0, 1.0, 1.0), (1.0, -1.0, -1.0), (0.9971, -0.9732, 1.017), (1.0, 1.0, -1.0), (1.0, 1.0, 1.0), (-1.0, -1.0, -0.3333), (-1.0, -1.0, 0.3333), (-1.0, 1.0, 0.3333), (-0.8849, 0.8556, -0.323), (1.0, 1.0, 0.3333), (1.0, 1.0, -0.3333), (0.8259, -0.9518, 0.3122), (1.0, -1.0, -0.3333)], [], [(9, 1, 3, 10), (10, 3, 7, 12), (12, 7, 5, 14), (14, 5, 1, 9), (2, 6, 4, 0), (7, 3, 1, 5), (4, 15, 8, 0), (15, 14, 9, 8), (6, 13, 15, 4), (13, 12, 14, 15), (2, 11, 13, 6), (11, 10, 12, 13), (0, 8, 11, 2), (8, 9, 10, 11)])
_uv = me_cube_009.uv_layers.new(name='UVMap')
_uv.uv.foreach_set('vector', [0.5417, 0.0, 0.625, 0.0, 0.625, 0.25, 0.5417, 0.25, 0.5417, 0.25, 0.625, 0.25, 0.625, 0.5, 0.5417, 0.5, 0.5417, 0.5, 0.625, 0.5, 0.625, 0.75, 0.5417, 0.75, 0.5417, 0.75, 0.625, 0.75, 0.625, 1.0, 0.5417, 1.0, 0.125, 0.5, 0.375, 0.5, 0.375, 0.75, 0.125, 0.75, 0.625, 0.5, 0.875, 0.5, 0.875, 0.75, 0.625, 0.75, 0.375, 0.75, 0.4583, 0.75, 0.4583, 1.0, 0.375, 1.0, 0.4583, 0.75, 0.5417, 0.75, 0.5417, 1.0, 0.4583, 1.0, 0.375, 0.5, 0.4583, 0.5, 0.4583, 0.75, 0.375, 0.75, 0.4583, 0.5, 0.5417, 0.5, 0.5417, 0.75, 0.4583, 0.75, 0.375, 0.25, 0.4583, 0.25, 0.4583, 0.5, 0.375, 0.5, 0.4583, 0.25, 0.5417, 0.25, 0.5417, 0.5, 0.4583, 0.5, 0.375, 0.0, 0.4583, 0.0, 0.4583, 0.25, 0.375, 0.25, 0.4583, 0.0, 0.5417, 0.0, 0.5417, 0.25, 0.4583, 0.25])
me_cube_009.materials.append(mat_fence_wood)
me_cube_009.update()
me_cube_012 = bpy.data.meshes.new('Cube.012')
me_cube_012.from_pydata([(-1.095, -0.9695, -1.021), (-0.9971, -1.027, 0.9826), (-1.0, 1.0, -1.0), (-1.0, 1.0, 1.0), (1.0, -1.0, -1.0), (0.9971, -0.9732, 1.017), (1.0, 1.0, -1.0), (1.0, 1.0, 1.0), (-1.0, -1.0, -0.3333), (-1.0, -1.0, 0.3333), (-1.0, 1.0, 0.3333), (-0.8849, 0.8556, -0.323), (1.0, 1.0, 0.3333), (1.0, 1.0, -0.3333), (0.8259, -0.9518, 0.3122), (1.0, -1.0, -0.3333)], [], [(9, 1, 3, 10), (10, 3, 7, 12), (12, 7, 5, 14), (14, 5, 1, 9), (2, 6, 4, 0), (7, 3, 1, 5), (4, 15, 8, 0), (15, 14, 9, 8), (6, 13, 15, 4), (13, 12, 14, 15), (2, 11, 13, 6), (11, 10, 12, 13), (0, 8, 11, 2), (8, 9, 10, 11)])
_uv = me_cube_012.uv_layers.new(name='UVMap')
_uv.uv.foreach_set('vector', [0.5417, 0.0, 0.625, 0.0, 0.625, 0.25, 0.5417, 0.25, 0.5417, 0.25, 0.625, 0.25, 0.625, 0.5, 0.5417, 0.5, 0.5417, 0.5, 0.625, 0.5, 0.625, 0.75, 0.5417, 0.75, 0.5417, 0.75, 0.625, 0.75, 0.625, 1.0, 0.5417, 1.0, 0.125, 0.5, 0.375, 0.5, 0.375, 0.75, 0.125, 0.75, 0.625, 0.5, 0.875, 0.5, 0.875, 0.75, 0.625, 0.75, 0.375, 0.75, 0.4583, 0.75, 0.4583, 1.0, 0.375, 1.0, 0.4583, 0.75, 0.5417, 0.75, 0.5417, 1.0, 0.4583, 1.0, 0.375, 0.5, 0.4583, 0.5, 0.4583, 0.75, 0.375, 0.75, 0.4583, 0.5, 0.5417, 0.5, 0.5417, 0.75, 0.4583, 0.75, 0.375, 0.25, 0.4583, 0.25, 0.4583, 0.5, 0.375, 0.5, 0.4583, 0.25, 0.5417, 0.25, 0.5417, 0.5, 0.4583, 0.5, 0.375, 0.0, 0.4583, 0.0, 0.4583, 0.25, 0.375, 0.25, 0.4583, 0.0, 0.5417, 0.0, 0.5417, 0.25, 0.4583, 0.25])
me_cube_012.materials.append(mat_fence_wood)
me_cube_012.update()
me_cube_013 = bpy.data.meshes.new('Cube.013')
me_cube_013.from_pydata([(-1.095, -0.9695, -1.021), (-0.9971, -1.027, 0.9826), (-1.0, 1.0, -1.0), (-1.0, 1.0, 1.0), (1.0, -1.0, -1.0), (0.9971, -0.9732, 1.017), (1.0, 1.0, -1.0), (1.0, 1.0, 1.0), (-1.0, -1.0, -0.3333), (-1.0, -1.0, 0.3333), (-1.0, 1.0, 0.3333), (-0.8849, 0.8556, -0.323), (1.0, 1.0, 0.3333), (1.0, 1.0, -0.3333), (0.8259, -0.9518, 0.3122), (1.0, -1.0, -0.3333)], [], [(9, 1, 3, 10), (10, 3, 7, 12), (12, 7, 5, 14), (14, 5, 1, 9), (2, 6, 4, 0), (7, 3, 1, 5), (4, 15, 8, 0), (15, 14, 9, 8), (6, 13, 15, 4), (13, 12, 14, 15), (2, 11, 13, 6), (11, 10, 12, 13), (0, 8, 11, 2), (8, 9, 10, 11)])
_uv = me_cube_013.uv_layers.new(name='UVMap')
_uv.uv.foreach_set('vector', [0.5417, 0.0, 0.625, 0.0, 0.625, 0.25, 0.5417, 0.25, 0.5417, 0.25, 0.625, 0.25, 0.625, 0.5, 0.5417, 0.5, 0.5417, 0.5, 0.625, 0.5, 0.625, 0.75, 0.5417, 0.75, 0.5417, 0.75, 0.625, 0.75, 0.625, 1.0, 0.5417, 1.0, 0.125, 0.5, 0.375, 0.5, 0.375, 0.75, 0.125, 0.75, 0.625, 0.5, 0.875, 0.5, 0.875, 0.75, 0.625, 0.75, 0.375, 0.75, 0.4583, 0.75, 0.4583, 1.0, 0.375, 1.0, 0.4583, 0.75, 0.5417, 0.75, 0.5417, 1.0, 0.4583, 1.0, 0.375, 0.5, 0.4583, 0.5, 0.4583, 0.75, 0.375, 0.75, 0.4583, 0.5, 0.5417, 0.5, 0.5417, 0.75, 0.4583, 0.75, 0.375, 0.25, 0.4583, 0.25, 0.4583, 0.5, 0.375, 0.5, 0.4583, 0.25, 0.5417, 0.25, 0.5417, 0.5, 0.4583, 0.5, 0.375, 0.0, 0.4583, 0.0, 0.4583, 0.25, 0.375, 0.25, 0.4583, 0.0, 0.5417, 0.0, 0.5417, 0.25, 0.4583, 0.25])
me_cube_013.materials.append(mat_fence_wood)
me_cube_013.update()
me_cube_014 = bpy.data.meshes.new('Cube.014')
me_cube_014.from_pydata([(-1.095, -0.9695, -1.021), (-0.9971, -1.027, 0.9826), (-1.0, 1.0, -1.0), (-1.0, 1.0, 1.0), (1.0, -1.0, -1.0), (0.9161, -0.9613, 0.9759), (1.0, 1.0, -1.0), (1.081, 0.9881, 1.041), (-1.0, -1.0, -0.3333), (-0.9989, -0.9977, 0.3501), (-1.001, 0.9977, 0.3165), (-0.6848, 0.781, -0.2292), (1.0, 1.0, 0.3333), (1.0, 1.0, -0.3333), (0.8259, -0.9518, 0.3122), (1.0, -1.0, -0.3333)], [], [(9, 1, 3, 10), (10, 3, 7, 12), (12, 7, 5, 14), (14, 5, 1, 9), (2, 6, 4, 0), (7, 3, 1, 5), (4, 15, 8, 0), (15, 14, 9, 8), (6, 13, 15, 4), (13, 12, 14, 15), (2, 11, 13, 6), (11, 10, 12, 13), (0, 8, 11, 2), (8, 9, 10, 11)])
_uv = me_cube_014.uv_layers.new(name='UVMap')
_uv.uv.foreach_set('vector', [0.5417, 0.0, 0.625, 0.0, 0.625, 0.25, 0.5417, 0.25, 0.5417, 0.25, 0.625, 0.25, 0.625, 0.5, 0.5417, 0.5, 0.5417, 0.5, 0.625, 0.5, 0.625, 0.75, 0.5417, 0.75, 0.5417, 0.75, 0.625, 0.75, 0.625, 1.0, 0.5417, 1.0, 0.125, 0.5, 0.375, 0.5, 0.375, 0.75, 0.125, 0.75, 0.625, 0.5, 0.875, 0.5, 0.875, 0.75, 0.625, 0.75, 0.375, 0.75, 0.4583, 0.75, 0.4583, 1.0, 0.375, 1.0, 0.4583, 0.75, 0.5417, 0.75, 0.5417, 1.0, 0.4583, 1.0, 0.375, 0.5, 0.4583, 0.5, 0.4583, 0.75, 0.375, 0.75, 0.4583, 0.5, 0.5417, 0.5, 0.5417, 0.75, 0.4583, 0.75, 0.375, 0.25, 0.4583, 0.25, 0.4583, 0.5, 0.375, 0.5, 0.4583, 0.25, 0.5417, 0.25, 0.5417, 0.5, 0.4583, 0.5, 0.375, 0.0, 0.4583, 0.0, 0.4583, 0.25, 0.375, 0.25, 0.4583, 0.0, 0.5417, 0.0, 0.5417, 0.25, 0.4583, 0.25])
me_cube_014.materials.append(mat_fence_wood)
me_cube_014.update()
me_cube_015 = bpy.data.meshes.new('Cube.015')
me_cube_015.from_pydata([(-1.095, -0.9695, -1.021), (-0.9971, -1.027, 0.9826), (-1.0, 1.0, -1.0), (-1.0, 1.0, 1.0), (1.0, -1.0, -1.0), (0.9971, -0.9732, 1.017), (1.0, 1.0, -1.0), (1.0, 1.0, 1.0), (-1.0, -1.0, -0.3333), (-1.0, -1.0, 0.3333), (-1.0, 1.0, 0.3333), (-0.8849, 0.8556, -0.323), (1.0, 1.0, 0.3333), (1.0, 1.0, -0.3333), (0.8259, -0.9518, 0.3122), (1.0, -1.0, -0.3333)], [], [(9, 1, 3, 10), (10, 3, 7, 12), (12, 7, 5, 14), (14, 5, 1, 9), (2, 6, 4, 0), (7, 3, 1, 5), (4, 15, 8, 0), (15, 14, 9, 8), (6, 13, 15, 4), (13, 12, 14, 15), (2, 11, 13, 6), (11, 10, 12, 13), (0, 8, 11, 2), (8, 9, 10, 11)])
_uv = me_cube_015.uv_layers.new(name='UVMap')
_uv.uv.foreach_set('vector', [0.5417, 0.0, 0.625, 0.0, 0.625, 0.25, 0.5417, 0.25, 0.5417, 0.25, 0.625, 0.25, 0.625, 0.5, 0.5417, 0.5, 0.5417, 0.5, 0.625, 0.5, 0.625, 0.75, 0.5417, 0.75, 0.5417, 0.75, 0.625, 0.75, 0.625, 1.0, 0.5417, 1.0, 0.125, 0.5, 0.375, 0.5, 0.375, 0.75, 0.125, 0.75, 0.625, 0.5, 0.875, 0.5, 0.875, 0.75, 0.625, 0.75, 0.375, 0.75, 0.4583, 0.75, 0.4583, 1.0, 0.375, 1.0, 0.4583, 0.75, 0.5417, 0.75, 0.5417, 1.0, 0.4583, 1.0, 0.375, 0.5, 0.4583, 0.5, 0.4583, 0.75, 0.375, 0.75, 0.4583, 0.5, 0.5417, 0.5, 0.5417, 0.75, 0.4583, 0.75, 0.375, 0.25, 0.4583, 0.25, 0.4583, 0.5, 0.375, 0.5, 0.4583, 0.25, 0.5417, 0.25, 0.5417, 0.5, 0.4583, 0.5, 0.375, 0.0, 0.4583, 0.0, 0.4583, 0.25, 0.375, 0.25, 0.4583, 0.0, 0.5417, 0.0, 0.5417, 0.25, 0.4583, 0.25])
me_cube_015.materials.append(mat_fence_wood)
me_cube_015.update()
me_cube_016 = bpy.data.meshes.new('Cube.016')
me_cube_016.from_pydata([(-1.095, -0.9695, -1.021), (-0.9971, -1.027, 0.9826), (-1.0, 1.0, -1.0), (-1.0, 1.0, 1.0), (0.9445, -1.167, -0.9961), (0.9842, -0.8988, 0.9323), (1.0, 1.0, -1.0), (1.0, 1.0, 1.0), (-1.0, -1.0, -0.3333), (-1.0, -1.0, 0.3333), (-1.0, 1.0, 0.3333), (-0.8849, 0.8556, -0.323), (1.0, 1.0, 0.3333), (0.9318, 0.7953, -0.3293), (0.8259, -0.9518, 0.3122), (1.021, -1.007, -0.2818)], [], [(9, 1, 3, 10), (10, 3, 7, 12), (12, 7, 5, 14), (14, 5, 1, 9), (2, 6, 4, 0), (7, 3, 1, 5), (4, 15, 8, 0), (15, 14, 9, 8), (6, 13, 15, 4), (13, 12, 14, 15), (2, 11, 13, 6), (11, 10, 12, 13), (0, 8, 11, 2), (8, 9, 10, 11)])
_uv = me_cube_016.uv_layers.new(name='UVMap')
_uv.uv.foreach_set('vector', [0.5417, 0.0, 0.625, 0.0, 0.625, 0.25, 0.5417, 0.25, 0.5417, 0.25, 0.625, 0.25, 0.625, 0.5, 0.5417, 0.5, 0.5417, 0.5, 0.625, 0.5, 0.625, 0.75, 0.5417, 0.75, 0.5417, 0.75, 0.625, 0.75, 0.625, 1.0, 0.5417, 1.0, 0.125, 0.5, 0.375, 0.5, 0.375, 0.75, 0.125, 0.75, 0.625, 0.5, 0.875, 0.5, 0.875, 0.75, 0.625, 0.75, 0.375, 0.75, 0.4583, 0.75, 0.4583, 1.0, 0.375, 1.0, 0.4583, 0.75, 0.5417, 0.75, 0.5417, 1.0, 0.4583, 1.0, 0.375, 0.5, 0.4583, 0.5, 0.4583, 0.75, 0.375, 0.75, 0.4583, 0.5, 0.5417, 0.5, 0.5417, 0.75, 0.4583, 0.75, 0.375, 0.25, 0.4583, 0.25, 0.4583, 0.5, 0.375, 0.5, 0.4583, 0.25, 0.5417, 0.25, 0.5417, 0.5, 0.4583, 0.5, 0.375, 0.0, 0.4583, 0.0, 0.4583, 0.25, 0.375, 0.25, 0.4583, 0.0, 0.5417, 0.0, 0.5417, 0.25, 0.4583, 0.25])
me_cube_016.materials.append(mat_fence_wood)
me_cube_016.update()
me_cube_018 = bpy.data.meshes.new('Cube.018')
me_cube_018.from_pydata([(-1.0, -1.0, -1.0), (-1.02, -0.9387, 1.251), (-1.0, 1.0, -1.0), (-0.9925, 0.9192, 0.9522), (1.0, -1.0, -1.0), (1.039, -0.8113, 0.9362), (1.0, 1.0, -1.0), (0.9573, 0.8231, 0.8727), (0.3333, 1.0, -1.0), (-0.3333, 1.0, -1.0), (-0.3333, 1.0, 1.0), (0.3305, 0.7762, 0.9369), (-0.3303, -1.021, -0.7271), (0.3333, -1.0, -1.0), (0.3289, -1.219, 0.8583), (-0.3333, -1.0, 1.0)], [], [(0, 1, 3, 2), (8, 11, 7, 6), (6, 7, 5, 4), (12, 15, 1, 0), (8, 6, 4, 13), (10, 3, 1, 15), (7, 11, 14, 5), (11, 10, 15, 14), (2, 9, 12, 0), (9, 8, 13, 12), (4, 5, 14, 13), (13, 14, 15, 12), (2, 3, 10, 9), (9, 10, 11, 8)])
_uv = me_cube_018.uv_layers.new(name='UVMap')
_uv.uv.foreach_set('vector', [0.375, 0.0, 0.625, 0.0, 0.625, 0.25, 0.375, 0.25, 0.375, 0.4167, 0.625, 0.4167, 0.625, 0.5, 0.375, 0.5, 0.375, 0.5, 0.625, 0.5, 0.625, 0.75, 0.375, 0.75, 0.375, 0.9167, 0.625, 0.9167, 0.625, 1.0, 0.375, 1.0, 0.2917, 0.5, 0.375, 0.5, 0.375, 0.75, 0.2917, 0.75, 0.7917, 0.5, 0.875, 0.5, 0.875, 0.75, 0.7917, 0.75, 0.625, 0.5, 0.7083, 0.5, 0.7083, 0.75, 0.625, 0.75, 0.7083, 0.5, 0.7917, 0.5, 0.7917, 0.75, 0.7083, 0.75, 0.125, 0.5, 0.2083, 0.5, 0.2083, 0.75, 0.125, 0.75, 0.2083, 0.5, 0.2917, 0.5, 0.2917, 0.75, 0.2083, 0.75, 0.375, 0.75, 0.625, 0.75, 0.625, 0.8333, 0.375, 0.8333, 0.375, 0.8333, 0.625, 0.8333, 0.625, 0.9167, 0.375, 0.9167, 0.375, 0.25, 0.625, 0.25, 0.625, 0.3333, 0.375, 0.3333, 0.375, 0.3333, 0.625, 0.3333, 0.625, 0.4167, 0.375, 0.4167])
me_cube_018.materials.append(mat_fence_wood)
me_cube_018.update()
me_cube_019 = bpy.data.meshes.new('Cube.019')
me_cube_019.from_pydata([(-1.0, -1.0, -1.0), (-1.02, -0.9387, 1.251), (-1.0, 1.0, -1.0), (-0.9925, 0.9192, 0.9522), (1.0, -1.0, -1.0), (1.0, -1.046, 0.6502), (1.0, 1.0, -1.0), (0.9573, 0.8231, 0.8727), (0.3369, 0.2809, -1.301), (-0.3333, 1.0, -1.0), (-0.332, 1.072, 1.073), (0.334, 0.05705, 0.6356), (-0.1862, 0.05949, -1.198), (0.3369, -1.719, -1.301), (0.3325, -1.938, 0.557), (-0.3333, -1.0, 1.0)], [], [(0, 1, 3, 2), (8, 11, 7, 6), (6, 7, 5, 4), (12, 15, 1, 0), (8, 6, 4, 13), (10, 3, 1, 15), (7, 11, 14, 5), (11, 10, 15, 14), (2, 9, 12, 0), (9, 8, 13, 12), (4, 5, 14, 13), (13, 14, 15, 12), (2, 3, 10, 9), (9, 10, 11, 8)])
_uv = me_cube_019.uv_layers.new(name='UVMap')
_uv.uv.foreach_set('vector', [0.375, 0.0, 0.625, 0.0, 0.625, 0.25, 0.375, 0.25, 0.375, 0.4167, 0.625, 0.4167, 0.625, 0.5, 0.375, 0.5, 0.375, 0.5, 0.625, 0.5, 0.625, 0.75, 0.375, 0.75, 0.375, 0.9167, 0.625, 0.9167, 0.625, 1.0, 0.375, 1.0, 0.2917, 0.5, 0.375, 0.5, 0.375, 0.75, 0.2917, 0.75, 0.7917, 0.5, 0.875, 0.5, 0.875, 0.75, 0.7917, 0.75, 0.625, 0.5, 0.7083, 0.5, 0.7083, 0.75, 0.625, 0.75, 0.7083, 0.5, 0.7917, 0.5, 0.7917, 0.75, 0.7083, 0.75, 0.125, 0.5, 0.2083, 0.5, 0.2083, 0.75, 0.125, 0.75, 0.2083, 0.5, 0.2917, 0.5, 0.2917, 0.75, 0.2083, 0.75, 0.375, 0.75, 0.625, 0.75, 0.625, 0.8333, 0.375, 0.8333, 0.375, 0.8333, 0.625, 0.8333, 0.625, 0.9167, 0.375, 0.9167, 0.375, 0.25, 0.625, 0.25, 0.625, 0.3333, 0.375, 0.3333, 0.375, 0.3333, 0.625, 0.3333, 0.625, 0.4167, 0.375, 0.4167])
me_cube_019.materials.append(mat_fence_wood)
me_cube_019.update()
me_cube_020 = bpy.data.meshes.new('Cube.020')
me_cube_020.from_pydata([(-1.0, -1.0, -1.0), (-1.02, -0.9387, 1.251), (-1.0, 1.0, -1.0), (-0.9925, 0.9192, 0.9522), (1.0, -1.0, -1.0), (1.039, -0.8113, 0.9362), (1.0, 1.0, -1.0), (0.9573, 0.8231, 0.8727), (0.3333, 1.0, -1.0), (-0.3333, 1.0, -1.0), (-0.3333, 1.0, 1.0), (0.3305, 0.7762, 0.9369), (-0.3303, -1.021, -0.7271), (0.3333, -1.0, -1.0), (0.3289, -1.219, 0.8583), (-0.3333, -1.0, 1.0)], [], [(0, 1, 3, 2), (8, 11, 7, 6), (6, 7, 5, 4), (12, 15, 1, 0), (8, 6, 4, 13), (10, 3, 1, 15), (7, 11, 14, 5), (11, 10, 15, 14), (2, 9, 12, 0), (9, 8, 13, 12), (4, 5, 14, 13), (13, 14, 15, 12), (2, 3, 10, 9), (9, 10, 11, 8)])
_uv = me_cube_020.uv_layers.new(name='UVMap')
_uv.uv.foreach_set('vector', [0.375, 0.0, 0.625, 0.0, 0.625, 0.25, 0.375, 0.25, 0.375, 0.4167, 0.625, 0.4167, 0.625, 0.5, 0.375, 0.5, 0.375, 0.5, 0.625, 0.5, 0.625, 0.75, 0.375, 0.75, 0.375, 0.9167, 0.625, 0.9167, 0.625, 1.0, 0.375, 1.0, 0.2917, 0.5, 0.375, 0.5, 0.375, 0.75, 0.2917, 0.75, 0.7917, 0.5, 0.875, 0.5, 0.875, 0.75, 0.7917, 0.75, 0.625, 0.5, 0.7083, 0.5, 0.7083, 0.75, 0.625, 0.75, 0.7083, 0.5, 0.7917, 0.5, 0.7917, 0.75, 0.7083, 0.75, 0.125, 0.5, 0.2083, 0.5, 0.2083, 0.75, 0.125, 0.75, 0.2083, 0.5, 0.2917, 0.5, 0.2917, 0.75, 0.2083, 0.75, 0.375, 0.75, 0.625, 0.75, 0.625, 0.8333, 0.375, 0.8333, 0.375, 0.8333, 0.625, 0.8333, 0.625, 0.9167, 0.375, 0.9167, 0.375, 0.25, 0.625, 0.25, 0.625, 0.3333, 0.375, 0.3333, 0.375, 0.3333, 0.625, 0.3333, 0.625, 0.4167, 0.375, 0.4167])
me_cube_020.materials.append(mat_fence_wood)
me_cube_020.update()
me_cube_021 = bpy.data.meshes.new('Cube.021')
me_cube_021.from_pydata([(-1.0, -1.0, -1.0), (-1.02, -0.9387, 1.251), (-1.0, 1.0, -1.0), (-0.9925, 0.9192, 0.9522), (1.0, -1.0, -1.0), (1.039, -0.8113, 0.9362), (1.0, 1.0, -1.0), (0.9573, 0.8231, 0.8727), (0.3137, 1.873, -1.01), (-0.3333, 1.0, -1.0), (-0.3333, 1.0, 1.0), (0.3109, 1.649, 0.9264), (-0.3303, -1.021, -0.7271), (0.3228, -0.7094, -1.004), (0.3093, -0.3457, 0.8478), (-0.3333, -1.0, 1.0)], [], [(0, 1, 3, 2), (8, 11, 7, 6), (6, 7, 5, 4), (12, 15, 1, 0), (8, 6, 4, 13), (10, 3, 1, 15), (7, 11, 14, 5), (11, 10, 15, 14), (2, 9, 12, 0), (9, 8, 13, 12), (4, 5, 14, 13), (13, 14, 15, 12), (2, 3, 10, 9), (9, 10, 11, 8)])
_uv = me_cube_021.uv_layers.new(name='UVMap')
_uv.uv.foreach_set('vector', [0.375, 0.0, 0.625, 0.0, 0.625, 0.25, 0.375, 0.25, 0.375, 0.4167, 0.625, 0.4167, 0.625, 0.5, 0.375, 0.5, 0.375, 0.5, 0.625, 0.5, 0.625, 0.75, 0.375, 0.75, 0.375, 0.9167, 0.625, 0.9167, 0.625, 1.0, 0.375, 1.0, 0.2917, 0.5, 0.375, 0.5, 0.375, 0.75, 0.2917, 0.75, 0.7917, 0.5, 0.875, 0.5, 0.875, 0.75, 0.7917, 0.75, 0.625, 0.5, 0.7083, 0.5, 0.7083, 0.75, 0.625, 0.75, 0.7083, 0.5, 0.7917, 0.5, 0.7917, 0.75, 0.7083, 0.75, 0.125, 0.5, 0.2083, 0.5, 0.2083, 0.75, 0.125, 0.75, 0.2083, 0.5, 0.2917, 0.5, 0.2917, 0.75, 0.2083, 0.75, 0.375, 0.75, 0.625, 0.75, 0.625, 0.8333, 0.375, 0.8333, 0.375, 0.8333, 0.625, 0.8333, 0.625, 0.9167, 0.375, 0.9167, 0.375, 0.25, 0.625, 0.25, 0.625, 0.3333, 0.375, 0.3333, 0.375, 0.3333, 0.625, 0.3333, 0.625, 0.4167, 0.375, 0.4167])
me_cube_021.materials.append(mat_fence_wood)
me_cube_021.update()
me_cube_022 = bpy.data.meshes.new('Cube.022')
me_cube_022.from_pydata([(-0.9851, -1.172, -0.4625), (-1.046, -1.733, 1.267), (-1.0, 1.0, -1.0), (-0.9925, 0.9192, 0.9522), (1.0, -1.0, -1.0), (1.013, -0.6683, 0.6675), (1.0, 1.0, -1.0), (0.9573, 0.8231, 0.8727), (0.3333, 1.0, -1.0), (-0.3588, 0.2056, -0.9835), (-0.3588, 0.2056, 1.016), (0.3305, 0.7762, 0.9369), (-0.5445, -0.2669, -1.138), (0.3333, -1.0, -1.0), (0.1436, -0.7381, 1.232), (-0.3588, -1.794, 1.016)], [], [(0, 1, 3, 2), (8, 11, 7, 6), (6, 7, 5, 4), (12, 15, 1, 0), (8, 6, 4, 13), (10, 3, 1, 15), (7, 11, 14, 5), (11, 10, 15, 14), (2, 9, 12, 0), (9, 8, 13, 12), (4, 5, 14, 13), (13, 14, 15, 12), (2, 3, 10, 9), (9, 10, 11, 8)])
_uv = me_cube_022.uv_layers.new(name='UVMap')
_uv.uv.foreach_set('vector', [0.375, 0.0, 0.625, 0.0, 0.625, 0.25, 0.375, 0.25, 0.375, 0.4167, 0.625, 0.4167, 0.625, 0.5, 0.375, 0.5, 0.375, 0.5, 0.625, 0.5, 0.625, 0.75, 0.375, 0.75, 0.375, 0.9167, 0.625, 0.9167, 0.625, 1.0, 0.375, 1.0, 0.2917, 0.5, 0.375, 0.5, 0.375, 0.75, 0.2917, 0.75, 0.7917, 0.5, 0.875, 0.5, 0.875, 0.75, 0.7917, 0.75, 0.625, 0.5, 0.7083, 0.5, 0.7083, 0.75, 0.625, 0.75, 0.7083, 0.5, 0.7917, 0.5, 0.7917, 0.75, 0.7083, 0.75, 0.125, 0.5, 0.2083, 0.5, 0.2083, 0.75, 0.125, 0.75, 0.2083, 0.5, 0.2917, 0.5, 0.2917, 0.75, 0.2083, 0.75, 0.375, 0.75, 0.625, 0.75, 0.625, 0.8333, 0.375, 0.8333, 0.375, 0.8333, 0.625, 0.8333, 0.625, 0.9167, 0.375, 0.9167, 0.375, 0.25, 0.625, 0.25, 0.625, 0.3333, 0.375, 0.3333, 0.375, 0.3333, 0.625, 0.3333, 0.625, 0.4167, 0.375, 0.4167])
me_cube_022.materials.append(mat_fence_wood)
me_cube_022.update()
me_cube_023 = bpy.data.meshes.new('Cube.023')
me_cube_023.from_pydata([(-1.0, -1.0, -1.0), (-1.02, -0.9387, 1.251), (-1.0, 1.0, -1.0), (-0.9925, 0.9192, 0.9522), (1.0, -1.0, -1.0), (1.039, -0.8113, 0.9362), (1.0, 1.0, -1.0), (0.9573, 0.8231, 0.8727), (0.3333, 1.0, -1.0), (-0.3333, 1.0, -1.0), (-0.3333, 1.0, 1.0), (0.3305, 0.7762, 0.9369), (-0.3303, -1.021, -0.7271), (0.3333, -1.0, -1.0), (0.3289, -1.219, 0.8583), (-0.3333, -1.0, 1.0)], [], [(0, 1, 3, 2), (8, 11, 7, 6), (6, 7, 5, 4), (12, 15, 1, 0), (8, 6, 4, 13), (10, 3, 1, 15), (7, 11, 14, 5), (11, 10, 15, 14), (2, 9, 12, 0), (9, 8, 13, 12), (4, 5, 14, 13), (13, 14, 15, 12), (2, 3, 10, 9), (9, 10, 11, 8)])
_uv = me_cube_023.uv_layers.new(name='UVMap')
_uv.uv.foreach_set('vector', [0.375, 0.0, 0.625, 0.0, 0.625, 0.25, 0.375, 0.25, 0.375, 0.4167, 0.625, 0.4167, 0.625, 0.5, 0.375, 0.5, 0.375, 0.5, 0.625, 0.5, 0.625, 0.75, 0.375, 0.75, 0.375, 0.9167, 0.625, 0.9167, 0.625, 1.0, 0.375, 1.0, 0.2917, 0.5, 0.375, 0.5, 0.375, 0.75, 0.2917, 0.75, 0.7917, 0.5, 0.875, 0.5, 0.875, 0.75, 0.7917, 0.75, 0.625, 0.5, 0.7083, 0.5, 0.7083, 0.75, 0.625, 0.75, 0.7083, 0.5, 0.7917, 0.5, 0.7917, 0.75, 0.7083, 0.75, 0.125, 0.5, 0.2083, 0.5, 0.2083, 0.75, 0.125, 0.75, 0.2083, 0.5, 0.2917, 0.5, 0.2917, 0.75, 0.2083, 0.75, 0.375, 0.75, 0.625, 0.75, 0.625, 0.8333, 0.375, 0.8333, 0.375, 0.8333, 0.625, 0.8333, 0.625, 0.9167, 0.375, 0.9167, 0.375, 0.25, 0.625, 0.25, 0.625, 0.3333, 0.375, 0.3333, 0.375, 0.3333, 0.625, 0.3333, 0.625, 0.4167, 0.375, 0.4167])
me_cube_023.materials.append(mat_fence_wood)
me_cube_023.update()
me_cube_024 = bpy.data.meshes.new('Cube.024')
me_cube_024.from_pydata([(-1.0, -1.0, -1.0), (-1.02, -0.9387, 1.251), (-1.0, 1.0, -1.0), (-0.9925, 0.9192, 0.9522), (1.0, -1.0, -1.0), (1.039, -0.8113, 0.9362), (1.0, 1.0, -1.0), (0.9573, 0.8231, 0.8727), (0.2313, 3.288, -1.292), (-0.3333, 1.0, -1.0), (-0.3333, 1.0, 1.0), (0.2285, 3.064, 0.6444), (-0.3303, -1.021, -0.7271), (0.2313, 1.288, -1.292), (0.2269, 1.069, 0.5658), (-0.3333, -1.0, 1.0)], [], [(0, 1, 3, 2), (8, 11, 7, 6), (6, 7, 5, 4), (12, 15, 1, 0), (8, 6, 4, 13), (10, 3, 1, 15), (7, 11, 14, 5), (11, 10, 15, 14), (2, 9, 12, 0), (9, 8, 13, 12), (4, 5, 14, 13), (13, 14, 15, 12), (2, 3, 10, 9), (9, 10, 11, 8)])
_uv = me_cube_024.uv_layers.new(name='UVMap')
_uv.uv.foreach_set('vector', [0.375, 0.0, 0.625, 0.0, 0.625, 0.25, 0.375, 0.25, 0.375, 0.4167, 0.625, 0.4167, 0.625, 0.5, 0.375, 0.5, 0.375, 0.5, 0.625, 0.5, 0.625, 0.75, 0.375, 0.75, 0.375, 0.9167, 0.625, 0.9167, 0.625, 1.0, 0.375, 1.0, 0.2917, 0.5, 0.375, 0.5, 0.375, 0.75, 0.2917, 0.75, 0.7917, 0.5, 0.875, 0.5, 0.875, 0.75, 0.7917, 0.75, 0.625, 0.5, 0.7083, 0.5, 0.7083, 0.75, 0.625, 0.75, 0.7083, 0.5, 0.7917, 0.5, 0.7917, 0.75, 0.7083, 0.75, 0.125, 0.5, 0.2083, 0.5, 0.2083, 0.75, 0.125, 0.75, 0.2083, 0.5, 0.2917, 0.5, 0.2917, 0.75, 0.2083, 0.75, 0.375, 0.75, 0.625, 0.75, 0.625, 0.8333, 0.375, 0.8333, 0.375, 0.8333, 0.625, 0.8333, 0.625, 0.9167, 0.375, 0.9167, 0.375, 0.25, 0.625, 0.25, 0.625, 0.3333, 0.375, 0.3333, 0.375, 0.3333, 0.625, 0.3333, 0.625, 0.4167, 0.375, 0.4167])
me_cube_024.materials.append(mat_fence_wood)
me_cube_024.update()
me_plane_003 = bpy.data.meshes.new('Plane.003')
me_plane_003.from_pydata([(-0.4334, 0.2803, -0.1935), (1.0, -1.0, 0.0), (-0.5354, 0.9688, -0.1842), (1.0, 1.0, 0.0), (-0.4697, -0.9431, -0.06969), (-0.01841, -1.318, 0.02013), (0.4882, -1.134, 0.01137), (0.5259, 1.142, -0.01137), (-0.03342, 1.248, 0.05874), (-0.4728, 1.064, -0.00919), (-1.076, -1.308, 0.2779), (1.112, -0.06834, 0.1265), (-1.214, -1.412, 0.2316), (1.018, -0.1837, -0.002142), (-0.4887, -0.7157, 0.2622), (-0.01442, -0.6882, 0.2446), (0.5274, -0.2304, 0.1861), (0.4754, -0.6508, 0.03689), (-0.137, -0.8386, 0.07688), (-0.8093, -1.449, 0.1636), (-0.2379, 1.643, 0.1915), (1.105, 0.8748, 0.01871), (-0.2951, 1.167, 0.231), (1.113, -0.3607, 0.09549), (0.1012, 1.594, 0.1207), (0.3944, 1.647, 0.08703), (0.731, 1.21, 0.04758), (0.7855, -0.1064, 0.145), (0.4047, 0.03672, 0.1871), (-0.01798, 0.7269, 0.2311)], [], [(6, 1, 3, 7), (0, 4, 9, 2), (4, 5, 8, 9), (5, 6, 7, 8), (16, 11, 13, 17), (10, 14, 19, 12), (14, 15, 18, 19), (15, 16, 17, 18), (26, 21, 23, 27), (20, 24, 29, 22), (24, 25, 28, 29), (25, 26, 27, 28)])
_uv = me_plane_003.uv_layers.new(name='UVMap')
_uv.uv.foreach_set('vector', [0.75, 0.0, 1.0, 0.0, 1.0, 1.0, 0.75, 1.0, 0.0, 0.0, 0.25, 0.0, 0.25, 1.0, 0.0, 1.0, 0.25, 0.0, 0.5, 0.0, 0.5, 1.0, 0.25, 1.0, 0.5, 0.0, 0.75, 0.0, 0.75, 1.0, 0.5, 1.0, 0.75, 0.0, 1.0, 0.0, 1.0, 1.0, 0.75, 1.0, 0.0, 0.0, 0.25, 0.0, 0.25, 1.0, 0.0, 1.0, 0.25, 0.0, 0.5, 0.0, 0.5, 1.0, 0.25, 1.0, 0.5, 0.0, 0.75, 0.0, 0.75, 1.0, 0.5, 1.0, 0.75, 0.0, 1.0, 0.0, 1.0, 1.0, 0.75, 1.0, 0.0, 0.0, 0.25, 0.0, 0.25, 1.0, 0.0, 1.0, 0.25, 0.0, 0.5, 0.0, 0.5, 1.0, 0.25, 1.0, 0.5, 0.0, 0.75, 0.0, 0.75, 1.0, 0.5, 1.0])
me_plane_003.materials.append(mat_grass_green)
me_plane_003.update()
me_circle = bpy.data.meshes.new('Circle')
me_circle.from_pydata([(0.0, 5.79, 0.0), (-1.13, 5.679, 0.0), (-2.216, 5.35, 0.0), (-3.217, 4.814, 0.0), (-4.094, 4.094, 0.0), (-4.814, 3.217, 0.0), (-5.35, 2.216, 0.0), (-5.679, 1.13, 0.0), (-5.79, 0.0, 0.0), (-5.679, -1.13, 0.0), (-5.35, -2.216, 0.0), (-4.814, -3.217, 0.0), (-4.094, -4.094, 0.0), (-3.217, -4.814, 0.0), (-2.216, -5.35, 0.0), (-1.13, -5.679, 0.0), (0.0, -5.79, 0.0), (1.13, -5.679, 0.0), (2.216, -5.35, 0.0), (3.217, -4.814, 0.0), (4.094, -4.094, 0.0), (4.814, -3.217, 0.0), (5.35, -2.216, 0.0), (5.679, -1.13, 0.0), (5.79, 0.0, 0.0), (5.679, 1.13, 0.0), (5.35, 2.216, 0.0), (4.814, 3.217, 0.0), (4.094, 4.094, 0.0), (3.217, 4.814, 0.0), (2.216, 5.35, 0.0), (1.13, 5.679, 0.0)], [], [(1, 2, 3, 4, 5, 6, 7, 8, 9, 10, 11, 12, 13, 14, 15, 16, 17, 18, 19, 20, 21, 22, 23, 24, 25, 26, 27, 28, 29, 30, 31, 0)])
_uv = me_circle.uv_layers.new(name='UVMap')
_uv.uv.foreach_set('vector', [0.0, 0.0, 0.0, 0.0, 0.0, 0.0, 0.0, 0.0, 0.0, 0.0, 0.0, 0.0, 0.0, 0.0, 0.0, 0.0, 0.0, 0.0, 0.0, 0.0, 0.0, 0.0, 0.0, 0.0, 0.0, 0.0, 0.0, 0.0, 0.0, 0.0, 0.0, 0.0, 0.0, 0.0, 0.0, 0.0, 0.0, 0.0, 0.0, 0.0, 0.0, 0.0, 0.0, 0.0, 0.0, 0.0, 0.0, 0.0, 0.0, 0.0, 0.0, 0.0, 0.0, 0.0, 0.0, 0.0, 0.0, 0.0, 0.0, 0.0, 0.0, 0.0, 0.0, 0.0])
me_circle.materials.append(mat_ground_green)
me_circle.update()
me_plane_005 = bpy.data.meshes.new('Plane.005')
me_plane_005.from_pydata([(-0.4334, 0.2803, -0.1935), (1.0, -1.0, 0.0), (-0.5354, 0.9688, -0.1842), (1.0, 1.0, 0.0), (-0.4697, -0.9431, -0.06969), (-0.01841, -1.318, 0.02013), (0.4882, -1.134, 0.01137), (0.5259, 1.142, -0.01137), (-0.03342, 1.248, 0.05874), (-0.4728, 1.064, -0.00919), (-1.076, -1.308, 0.2779), (1.112, -0.06834, 0.1265), (-1.214, -1.412, 0.2316), (1.018, -0.1837, -0.002142), (-0.4887, -0.7157, 0.2622), (-0.01442, -0.6882, 0.2446), (0.5274, -0.2304, 0.1861), (0.4754, -0.6508, 0.03689), (-0.137, -0.8386, 0.07688), (-0.8093, -1.449, 0.1636), (-0.2379, 1.643, 0.1915), (1.105, 0.8748, 0.01871), (-0.2951, 1.167, 0.231), (1.113, -0.3607, 0.09549), (0.1012, 1.594, 0.1207), (0.3944, 1.647, 0.08703), (0.731, 1.21, 0.04758), (0.7855, -0.1064, 0.145), (0.4047, 0.03672, 0.1871), (-0.01798, 0.7269, 0.2311)], [], [(6, 1, 3, 7), (0, 4, 9, 2), (4, 5, 8, 9), (5, 6, 7, 8), (16, 11, 13, 17), (10, 14, 19, 12), (14, 15, 18, 19), (15, 16, 17, 18), (26, 21, 23, 27), (20, 24, 29, 22), (24, 25, 28, 29), (25, 26, 27, 28)])
_uv = me_plane_005.uv_layers.new(name='UVMap')
_uv.uv.foreach_set('vector', [0.75, 0.0, 1.0, 0.0, 1.0, 1.0, 0.75, 1.0, 0.0, 0.0, 0.25, 0.0, 0.25, 1.0, 0.0, 1.0, 0.25, 0.0, 0.5, 0.0, 0.5, 1.0, 0.25, 1.0, 0.5, 0.0, 0.75, 0.0, 0.75, 1.0, 0.5, 1.0, 0.75, 0.0, 1.0, 0.0, 1.0, 1.0, 0.75, 1.0, 0.0, 0.0, 0.25, 0.0, 0.25, 1.0, 0.0, 1.0, 0.25, 0.0, 0.5, 0.0, 0.5, 1.0, 0.25, 1.0, 0.5, 0.0, 0.75, 0.0, 0.75, 1.0, 0.5, 1.0, 0.75, 0.0, 1.0, 0.0, 1.0, 1.0, 0.75, 1.0, 0.0, 0.0, 0.25, 0.0, 0.25, 1.0, 0.0, 1.0, 0.25, 0.0, 0.5, 0.0, 0.5, 1.0, 0.25, 1.0, 0.5, 0.0, 0.75, 0.0, 0.75, 1.0, 0.5, 1.0])
me_plane_005.materials.append(mat_grass_green)
me_plane_005.update()
me_plane_006 = bpy.data.meshes.new('Plane.006')
me_plane_006.from_pydata([(-0.4334, 0.2803, -0.1935), (1.0, -1.0, 0.0), (-0.5354, 0.9688, -0.1842), (1.0, 1.0, 0.0), (-0.4697, -0.9431, -0.06969), (-0.01841, -1.318, 0.02013), (0.4882, -1.134, 0.01137), (0.5259, 1.142, -0.01137), (-0.03342, 1.248, 0.05874), (-0.4728, 1.064, -0.00919), (-1.076, -1.308, 0.2779), (1.112, -0.06834, 0.1265), (-1.214, -1.412, 0.2316), (1.018, -0.1837, -0.002142), (-0.4887, -0.7157, 0.2622), (-0.01442, -0.6882, 0.2446), (0.5274, -0.2304, 0.1861), (0.4754, -0.6508, 0.03689), (-0.137, -0.8386, 0.07688), (-0.8093, -1.449, 0.1636), (-0.2379, 1.643, 0.1915), (1.105, 0.8748, 0.01871), (-0.2951, 1.167, 0.231), (1.113, -0.3607, 0.09549), (0.1012, 1.594, 0.1207), (0.3944, 1.647, 0.08703), (0.731, 1.21, 0.04758), (0.7855, -0.1064, 0.145), (0.4047, 0.03672, 0.1871), (-0.01798, 0.7269, 0.2311)], [], [(6, 1, 3, 7), (0, 4, 9, 2), (4, 5, 8, 9), (5, 6, 7, 8), (16, 11, 13, 17), (10, 14, 19, 12), (14, 15, 18, 19), (15, 16, 17, 18), (26, 21, 23, 27), (20, 24, 29, 22), (24, 25, 28, 29), (25, 26, 27, 28)])
_uv = me_plane_006.uv_layers.new(name='UVMap')
_uv.uv.foreach_set('vector', [0.75, 0.0, 1.0, 0.0, 1.0, 1.0, 0.75, 1.0, 0.0, 0.0, 0.25, 0.0, 0.25, 1.0, 0.0, 1.0, 0.25, 0.0, 0.5, 0.0, 0.5, 1.0, 0.25, 1.0, 0.5, 0.0, 0.75, 0.0, 0.75, 1.0, 0.5, 1.0, 0.75, 0.0, 1.0, 0.0, 1.0, 1.0, 0.75, 1.0, 0.0, 0.0, 0.25, 0.0, 0.25, 1.0, 0.0, 1.0, 0.25, 0.0, 0.5, 0.0, 0.5, 1.0, 0.25, 1.0, 0.5, 0.0, 0.75, 0.0, 0.75, 1.0, 0.5, 1.0, 0.75, 0.0, 1.0, 0.0, 1.0, 1.0, 0.75, 1.0, 0.0, 0.0, 0.25, 0.0, 0.25, 1.0, 0.0, 1.0, 0.25, 0.0, 0.5, 0.0, 0.5, 1.0, 0.25, 1.0, 0.5, 0.0, 0.75, 0.0, 0.75, 1.0, 0.5, 1.0])
me_plane_006.materials.append(mat_grass_green)
me_plane_006.update()
me_plane_007 = bpy.data.meshes.new('Plane.007')
me_plane_007.from_pydata([(-0.4334, 0.2803, -0.1935), (1.0, -1.0, 0.0), (-0.5354, 0.9688, -0.1842), (1.0, 1.0, 0.0), (-0.4697, -0.9431, -0.06969), (-0.01841, -1.318, 0.02013), (0.4882, -1.134, 0.01137), (0.5259, 1.142, -0.01137), (-0.03342, 1.248, 0.05874), (-0.4728, 1.064, -0.00919), (-1.076, -1.308, 0.2779), (1.112, -0.06834, 0.1265), (-1.214, -1.412, 0.2316), (1.018, -0.1837, -0.002142), (-0.4887, -0.7157, 0.2622), (-0.01442, -0.6882, 0.2446), (0.5274, -0.2304, 0.1861), (0.4754, -0.6508, 0.03689), (-0.137, -0.8386, 0.07688), (-0.8093, -1.449, 0.1636), (-0.2379, 1.643, 0.1915), (1.105, 0.8748, 0.01871), (-0.2951, 1.167, 0.231), (1.113, -0.3607, 0.09549), (0.1012, 1.594, 0.1207), (0.3944, 1.647, 0.08703), (0.731, 1.21, 0.04758), (0.7855, -0.1064, 0.145), (0.4047, 0.03672, 0.1871), (-0.01798, 0.7269, 0.2311)], [], [(6, 1, 3, 7), (0, 4, 9, 2), (4, 5, 8, 9), (5, 6, 7, 8), (16, 11, 13, 17), (10, 14, 19, 12), (14, 15, 18, 19), (15, 16, 17, 18), (26, 21, 23, 27), (20, 24, 29, 22), (24, 25, 28, 29), (25, 26, 27, 28)])
_uv = me_plane_007.uv_layers.new(name='UVMap')
_uv.uv.foreach_set('vector', [0.75, 0.0, 1.0, 0.0, 1.0, 1.0, 0.75, 1.0, 0.0, 0.0, 0.25, 0.0, 0.25, 1.0, 0.0, 1.0, 0.25, 0.0, 0.5, 0.0, 0.5, 1.0, 0.25, 1.0, 0.5, 0.0, 0.75, 0.0, 0.75, 1.0, 0.5, 1.0, 0.75, 0.0, 1.0, 0.0, 1.0, 1.0, 0.75, 1.0, 0.0, 0.0, 0.25, 0.0, 0.25, 1.0, 0.0, 1.0, 0.25, 0.0, 0.5, 0.0, 0.5, 1.0, 0.25, 1.0, 0.5, 0.0, 0.75, 0.0, 0.75, 1.0, 0.5, 1.0, 0.75, 0.0, 1.0, 0.0, 1.0, 1.0, 0.75, 1.0, 0.0, 0.0, 0.25, 0.0, 0.25, 1.0, 0.0, 1.0, 0.25, 0.0, 0.5, 0.0, 0.5, 1.0, 0.25, 1.0, 0.5, 0.0, 0.75, 0.0, 0.75, 1.0, 0.5, 1.0])
me_plane_007.materials.append(mat_grass_green)
me_plane_007.update()
me_plane_008 = bpy.data.meshes.new('Plane.008')
me_plane_008.from_pydata([(-0.4334, 0.2803, -0.1935), (1.0, -1.0, 0.0), (-0.5354, 0.9688, -0.1842), (1.0, 1.0, 0.0), (-0.4697, -0.9431, -0.06969), (-0.01841, -1.318, 0.02013), (0.4882, -1.134, 0.01137), (0.5259, 1.142, -0.01137), (-0.03342, 1.248, 0.05874), (-0.4728, 1.064, -0.00919), (-1.076, -1.308, 0.2779), (1.112, -0.06834, 0.1265), (-1.214, -1.412, 0.2316), (1.018, -0.1837, -0.002142), (-0.4887, -0.7157, 0.2622), (-0.01442, -0.6882, 0.2446), (0.5274, -0.2304, 0.1861), (0.4754, -0.6508, 0.03689), (-0.137, -0.8386, 0.07688), (-0.8093, -1.449, 0.1636), (-0.2379, 1.643, 0.1915), (1.105, 0.8748, 0.01871), (-0.2951, 1.167, 0.231), (1.113, -0.3607, 0.09549), (0.1012, 1.594, 0.1207), (0.3944, 1.647, 0.08703), (0.731, 1.21, 0.04758), (0.7855, -0.1064, 0.145), (0.4047, 0.03672, 0.1871), (-0.01798, 0.7269, 0.2311)], [], [(6, 1, 3, 7), (0, 4, 9, 2), (4, 5, 8, 9), (5, 6, 7, 8), (16, 11, 13, 17), (10, 14, 19, 12), (14, 15, 18, 19), (15, 16, 17, 18), (26, 21, 23, 27), (20, 24, 29, 22), (24, 25, 28, 29), (25, 26, 27, 28)])
_uv = me_plane_008.uv_layers.new(name='UVMap')
_uv.uv.foreach_set('vector', [0.75, 0.0, 1.0, 0.0, 1.0, 1.0, 0.75, 1.0, 0.0, 0.0, 0.25, 0.0, 0.25, 1.0, 0.0, 1.0, 0.25, 0.0, 0.5, 0.0, 0.5, 1.0, 0.25, 1.0, 0.5, 0.0, 0.75, 0.0, 0.75, 1.0, 0.5, 1.0, 0.75, 0.0, 1.0, 0.0, 1.0, 1.0, 0.75, 1.0, 0.0, 0.0, 0.25, 0.0, 0.25, 1.0, 0.0, 1.0, 0.25, 0.0, 0.5, 0.0, 0.5, 1.0, 0.25, 1.0, 0.5, 0.0, 0.75, 0.0, 0.75, 1.0, 0.5, 1.0, 0.75, 0.0, 1.0, 0.0, 1.0, 1.0, 0.75, 1.0, 0.0, 0.0, 0.25, 0.0, 0.25, 1.0, 0.0, 1.0, 0.25, 0.0, 0.5, 0.0, 0.5, 1.0, 0.25, 1.0, 0.5, 0.0, 0.75, 0.0, 0.75, 1.0, 0.5, 1.0])
me_plane_008.materials.append(mat_grass_green)
me_plane_008.update()
me_plane_009 = bpy.data.meshes.new('Plane.009')
me_plane_009.from_pydata([(-0.4334, 0.2803, -0.1935), (1.0, -1.0, 0.0), (-0.5354, 0.9688, -0.1842), (1.0, 1.0, 0.0), (-0.4697, -0.9431, -0.06969), (-0.01841, -1.318, 0.02013), (0.4882, -1.134, 0.01137), (0.5259, 1.142, -0.01137), (-0.03342, 1.248, 0.05874), (-0.4728, 1.064, -0.00919), (-1.076, -1.308, 0.2779), (1.112, -0.06834, 0.1265), (-1.214, -1.412, 0.2316), (1.018, -0.1837, -0.002142), (-0.4887, -0.7157, 0.2622), (-0.01442, -0.6882, 0.2446), (0.5274, -0.2304, 0.1861), (0.4754, -0.6508, 0.03689), (-0.137, -0.8386, 0.07688), (-0.8093, -1.449, 0.1636), (-0.2379, 1.643, 0.1915), (1.105, 0.8748, 0.01871), (-0.2951, 1.167, 0.231), (1.113, -0.3607, 0.09549), (0.1012, 1.594, 0.1207), (0.3944, 1.647, 0.08703), (0.731, 1.21, 0.04758), (0.7855, -0.1064, 0.145), (0.4047, 0.03672, 0.1871), (-0.01798, 0.7269, 0.2311)], [], [(6, 1, 3, 7), (0, 4, 9, 2), (4, 5, 8, 9), (5, 6, 7, 8), (16, 11, 13, 17), (10, 14, 19, 12), (14, 15, 18, 19), (15, 16, 17, 18), (26, 21, 23, 27), (20, 24, 29, 22), (24, 25, 28, 29), (25, 26, 27, 28)])
_uv = me_plane_009.uv_layers.new(name='UVMap')
_uv.uv.foreach_set('vector', [0.75, 0.0, 1.0, 0.0, 1.0, 1.0, 0.75, 1.0, 0.0, 0.0, 0.25, 0.0, 0.25, 1.0, 0.0, 1.0, 0.25, 0.0, 0.5, 0.0, 0.5, 1.0, 0.25, 1.0, 0.5, 0.0, 0.75, 0.0, 0.75, 1.0, 0.5, 1.0, 0.75, 0.0, 1.0, 0.0, 1.0, 1.0, 0.75, 1.0, 0.0, 0.0, 0.25, 0.0, 0.25, 1.0, 0.0, 1.0, 0.25, 0.0, 0.5, 0.0, 0.5, 1.0, 0.25, 1.0, 0.5, 0.0, 0.75, 0.0, 0.75, 1.0, 0.5, 1.0, 0.75, 0.0, 1.0, 0.0, 1.0, 1.0, 0.75, 1.0, 0.0, 0.0, 0.25, 0.0, 0.25, 1.0, 0.0, 1.0, 0.25, 0.0, 0.5, 0.0, 0.5, 1.0, 0.25, 1.0, 0.5, 0.0, 0.75, 0.0, 0.75, 1.0, 0.5, 1.0])
me_plane_009.materials.append(mat_grass_green)
me_plane_009.update()
me_cube_006 = bpy.data.meshes.new('Cube.006')
me_cube_006.from_pydata([(0.2861, 0.1235, 0.2863), (0.2861, 0.1235, -0.2863), (0.2861, -0.1235, 0.2863), (0.2861, -0.1235, -0.2863), (-0.2861, 0.1235, 0.2863), (-0.2861, 0.1235, -0.2863), (-0.2861, -0.1235, 0.2863), (-0.2861, -0.1235, -0.2863)], [], [(0, 4, 6, 2), (3, 2, 6, 7), (7, 6, 4, 5), (5, 1, 3, 7), (1, 0, 2, 3), (5, 4, 0, 1)])
me_cube_006.polygons.foreach_set('use_smooth', [True] * 6)
_uv = me_cube_006.uv_layers.new(name='UVMap')
_uv.uv.foreach_set('vector', [0.625, 0.5, 0.875, 0.5, 0.875, 0.75, 0.625, 0.75, 0.375, 0.75, 0.625, 0.75, 0.625, 1.0, 0.375, 1.0, 0.375, 0.0, 0.625, 0.0, 0.625, 0.25, 0.375, 0.25, 0.125, 0.5, 0.375, 0.5, 0.375, 0.75, 0.125, 0.75, 0.375, 0.5, 0.625, 0.5, 0.625, 0.75, 0.375, 0.75, 0.375, 0.25, 0.625, 0.25, 0.625, 0.5, 0.375, 0.5])
me_cube_006.materials.append(mat_sheep_white)
me_cube_006.use_mirror_vertex_groups = False
me_cube_006.update()
me_cube_017 = bpy.data.meshes.new('Cube.017')
me_cube_017.from_pydata([(-1.0, -1.0, -1.0), (-1.0, -1.0, 1.0), (-1.0, 1.0, -1.0), (-1.0, 1.0, 1.0), (1.0, -1.0, -1.0), (1.0, -1.0, 1.0), (1.0, 1.0, -1.0), (1.0, 1.0, 1.0)], [], [(0, 1, 3, 2), (2, 3, 7, 6), (6, 7, 5, 4), (4, 5, 1, 0), (2, 6, 4, 0), (7, 3, 1, 5)])
_uv = me_cube_017.uv_layers.new(name='UVMap')
_uv.uv.foreach_set('vector', [0.375, 0.0, 0.625, 0.0, 0.625, 0.25, 0.375, 0.25, 0.375, 0.25, 0.625, 0.25, 0.625, 0.5, 0.375, 0.5, 0.375, 0.5, 0.625, 0.5, 0.625, 0.75, 0.375, 0.75, 0.375, 0.75, 0.625, 0.75, 0.625, 1.0, 0.375, 1.0, 0.125, 0.5, 0.375, 0.5, 0.375, 0.75, 0.125, 0.75, 0.625, 0.5, 0.875, 0.5, 0.875, 0.75, 0.625, 0.75])
me_cube_017.materials.append(mat_sheep_body)
me_cube_017.update()
me_cube_025 = bpy.data.meshes.new('Cube.025')
me_cube_025.from_pydata([(-1.0, -1.0, -1.0), (-1.0, -1.0, 1.0), (-1.0, 1.0, -1.0), (-1.0, 1.0, 1.0), (1.0, -1.0, -1.0), (1.0, -1.0, 1.0), (1.0, 1.0, -1.0), (1.0, 1.0, 1.0)], [], [(0, 1, 3, 2), (2, 3, 7, 6), (6, 7, 5, 4), (4, 5, 1, 0), (2, 6, 4, 0), (7, 3, 1, 5)])
_uv = me_cube_025.uv_layers.new(name='UVMap')
_uv.uv.foreach_set('vector', [0.375, 0.0, 0.625, 0.0, 0.625, 0.25, 0.375, 0.25, 0.375, 0.25, 0.625, 0.25, 0.625, 0.5, 0.375, 0.5, 0.375, 0.5, 0.625, 0.5, 0.625, 0.75, 0.375, 0.75, 0.375, 0.75, 0.625, 0.75, 0.625, 1.0, 0.375, 1.0, 0.125, 0.5, 0.375, 0.5, 0.375, 0.75, 0.125, 0.75, 0.625, 0.5, 0.875, 0.5, 0.875, 0.75, 0.625, 0.75])
me_cube_025.materials.append(mat_eyes_black)
me_cube_025.update()

# ---- objects
ob_cube = bpy.data.objects.new('Cube', me_cube)
ob_light = bpy.data.objects.new('Light', light_light)
ob_camera = bpy.data.objects.new('Camera', cam_camera)
ob_cube_002 = bpy.data.objects.new('Cube.002', me_cube_002)
ob_cube_001 = bpy.data.objects.new('Cube.001', me_cube_003)
ob_icosphere = bpy.data.objects.new('Icosphere', me_icosphere)
ob_icosphere_001 = bpy.data.objects.new('Icosphere.001', me_icosphere_001)
ob_cube_003 = bpy.data.objects.new('Cube.003', me_cube_004)
ob_cube_006 = bpy.data.objects.new('Cube.006', me_cube_007)
ob_cube_007 = bpy.data.objects.new('Cube.007', me_cube_008)
ob_cube_005 = bpy.data.objects.new('Cube.005', me_cube_010)
ob_cube_008 = bpy.data.objects.new('Cube.008', me_cube_011)
ob_cube_009 = bpy.data.objects.new('Cube.009', me_cube_001)
ob_cube_011 = bpy.data.objects.new('Cube.011', me_cube_009)
ob_cube_012 = bpy.data.objects.new('Cube.012', me_cube_012)
ob_cube_013 = bpy.data.objects.new('Cube.013', me_cube_013)
ob_cube_014 = bpy.data.objects.new('Cube.014', me_cube_014)
ob_cube_015 = bpy.data.objects.new('Cube.015', me_cube_015)
ob_cube_016 = bpy.data.objects.new('Cube.016', me_cube_016)
ob_cube_017 = bpy.data.objects.new('Cube.017', me_cube_018)
ob_cube_010 = bpy.data.objects.new('Cube.010', me_cube_019)
ob_cube_018 = bpy.data.objects.new('Cube.018', me_cube_020)
ob_cube_019 = bpy.data.objects.new('Cube.019', me_cube_021)
ob_cube_020 = bpy.data.objects.new('Cube.020', me_cube_022)
ob_cube_021 = bpy.data.objects.new('Cube.021', me_cube_023)
ob_cube_022 = bpy.data.objects.new('Cube.022', me_cube_024)
ob_plane_003 = bpy.data.objects.new('Plane.003', me_plane_003)
ob_circle = bpy.data.objects.new('Circle', me_circle)
ob_plane_001 = bpy.data.objects.new('Plane.001', me_plane_005)
ob_plane_002 = bpy.data.objects.new('Plane.002', me_plane_006)
ob_plane_004 = bpy.data.objects.new('Plane.004', me_plane_007)
ob_plane_005 = bpy.data.objects.new('Plane.005', me_plane_008)
ob_plane_006 = bpy.data.objects.new('Plane.006', me_plane_009)
ob_cube_023 = bpy.data.objects.new('Cube.023', me_cube_006)
ob_cube_024 = bpy.data.objects.new('Cube.024', me_cube_017)
ob_cube_025 = bpy.data.objects.new('Cube.025', me_cube_025)

# ---- transforms, parenting, visibility, modifiers, constraints
ob_cube.location = (0.0, 0.0, 1.403)
ob_cube.lock_rotations_4d = False
ob_cube.empty_display_type = 'ARROWS'
ob_cube.lineart.crease_threshold = 0.0
_m = ob_cube.modifiers.new('Bevel', 'BEVEL')
_m.segments = 2
ob_light.location = (-2.368, -9.153, 5.904)
ob_light.rotation_euler = (0.6503, 0.05522, 1.866)
ob_light.lock_rotations_4d = False
ob_light.empty_display_type = 'ARROWS'
ob_light.color = (0.0, 0.0, 0.0, 0.0)
ob_light.lineart.crease_threshold = 0.0
ob_camera.location = (-11.11, -26.03, 7.867)
ob_camera.rotation_euler = (1.35, -1.077e-07, -0.4033)
ob_camera.lock_rotations_4d = False
ob_camera.empty_display_type = 'ARROWS'
ob_camera.color = (0.0, 0.0, 0.0, 0.0)
ob_camera.display_type = 'WIRE'
ob_camera.lineart.crease_threshold = 0.0
ob_cube_002.location = (0.0, -1.035, 1.655)
ob_cube_002.lock_rotations_4d = False
ob_cube_002.empty_display_type = 'ARROWS'
ob_cube_002.lineart.crease_threshold = 0.0
_m = ob_cube_002.modifiers.new('Bevel', 'BEVEL')
_m.width = 0.08
_m.width_pct = 0.08
_m.segments = 2
ob_cube_001.location = (0.0, -1.213, 1.435)
ob_cube_001.lock_rotations_4d = False
ob_cube_001.empty_display_type = 'ARROWS'
ob_cube_001.lineart.crease_threshold = 0.0
_m = ob_cube_001.modifiers.new('Bevel', 'BEVEL')
_m.width = 0.08
_m.width_pct = 0.08
_m.segments = 2
ob_icosphere.location = (-0.1939, -1.529, 1.699)
ob_icosphere.scale = (0.1991, 0.1991, 0.1991)
ob_icosphere_001.location = (0.2094, -1.529, 1.699)
ob_icosphere_001.scale = (0.1991, 0.1991, 0.1991)
ob_cube_003.location = (-0.2583, -1.69, 1.666)
ob_cube_003.scale = (-0.02665, -0.02665, -0.02665)
ob_cube_006.location = (-0.6183, -0.619, 0.2192)
_m = ob_cube_006.modifiers.new('Mirror', 'MIRROR')
_m.use_axis = (True, True, False)
_m.mirror_object = ob_cube
_m = ob_cube_006.modifiers.new('Bevel', 'BEVEL')
_m.width = 0.06
_m.width_pct = 0.06
_m.segments = 2
ob_cube_007.location = (-0.6183, -0.619, 0.4175)
_m = ob_cube_007.modifiers.new('Mirror', 'MIRROR')
_m.use_axis = (True, True, False)
_m.mirror_object = ob_cube
_m = ob_cube_007.modifiers.new('Bevel', 'BEVEL')
_m.width = 0.06
_m.width_pct = 0.06
_m.segments = 2
ob_cube_005.location = (-1.059, 4.379, 1.04)
ob_cube_005.scale = (0.5217, 0.5217, 1.04)
ob_cube_008.location = (4.164, 2.07, 0.8266)
ob_cube_008.rotation_euler = (0.0, -0.0, -0.6723)
ob_cube_008.scale = (0.4152, 0.4152, 0.8273)
ob_cube_009.location = (2.591, -0.9994, 0.7161)
ob_cube_009.scale = (0.2193, 0.2193, 0.8915)
ob_cube_011.location = (2.317, 1.31, 0.7021)
ob_cube_011.rotation_euler = (0.0, -0.0, 0.3171)
ob_cube_011.scale = (0.1764, 0.1764, 0.7169)
ob_cube_012.location = (0.3346, 2.291, 0.8566)
ob_cube_012.rotation_euler = (0.03646, 0.04942, 0.3135)
ob_cube_012.scale = (0.2193, 0.2193, 0.8915)
ob_cube_013.location = (-1.89, 1.538, 0.7278)
ob_cube_013.rotation_euler = (0.04001, -0.009, -0.4573)
ob_cube_013.scale = (0.1936, 0.1936, 0.7869)
ob_cube_014.location = (-2.367, -0.4323, 0.5989)
ob_cube_014.rotation_euler = (0.0, -0.0, 0.4297)
ob_cube_014.scale = (0.1831, 0.1831, 0.6169)
ob_cube_015.location = (-1.288, -2.425, 0.4194)
ob_cube_015.rotation_euler = (0.0, -0.0, -0.4326)
ob_cube_015.scale = (0.1912, 0.1912, 0.4529)
ob_cube_016.location = (1.507, -2.383, 0.8829)
ob_cube_016.rotation_euler = (0.0, -0.0, -0.1354)
ob_cube_016.scale = (0.2193, 0.2193, 0.8915)
ob_cube_017.location = (0.1135, -2.503, 0.3795)
ob_cube_017.rotation_euler = (-0.003054, -0.1415, -0.1036)
ob_cube_017.scale = (1.283, 0.08453, 0.2322)
ob_cube_010.location = (-1.903, -1.407, 0.4836)
ob_cube_010.rotation_euler = (0.008972, -0.1069, -1.3)
ob_cube_010.scale = (1.283, 0.08453, 0.2322)
ob_cube_018.location = (-2.395, 0.6557, 0.4039)
ob_cube_018.rotation_euler = (0.01729, 0.1428, -1.768)
ob_cube_018.scale = (1.01, 0.07742, 0.2321)
ob_cube_019.location = (-1.04, 2.158, 0.8166)
ob_cube_019.rotation_euler = (0.02841, 0.01308, -2.827)
ob_cube_019.scale = (1.283, 0.08453, 0.2322)
ob_cube_020.location = (1.4, 2.063, 0.6359)
ob_cube_020.rotation_euler = (0.06481, 0.1204, -3.633)
ob_cube_020.scale = (1.086, 0.07156, 0.1965)
ob_cube_021.location = (2.687, 0.2782, 0.5655)
ob_cube_021.rotation_euler = (-0.1252, -0.2034, -4.563)
ob_cube_021.scale = (1.283, 0.08453, 0.2322)
ob_cube_022.location = (1.884, -1.433, 1.13)
ob_cube_022.rotation_euler = (-0.03563, -0.09482, 3.999)
ob_cube_022.scale = (1.11, 0.07311, 0.2008)
ob_plane_003.location = (3.355, -3.283, 0.3026)
ob_plane_003.rotation_euler = (-0.2597, 1.767, 1.307)
ob_plane_003.scale = (0.298, 0.07496, -0.8774)
_m = ob_plane_003.modifiers.new('Solidify', 'SOLIDIFY')
_m.thickness = 0.03
ob_circle.location = (0.0, 0.0, 0.0)
_m = ob_circle.modifiers.new('Solidify', 'SOLIDIFY')
_m.thickness = 0.1
ob_plane_001.location = (4.411, -0.8086, 0.3026)
ob_plane_001.rotation_euler = (-0.2597, 1.767, 1.582)
ob_plane_001.scale = (0.298, 0.07496, -0.8774)
_m = ob_plane_001.modifiers.new('Solidify', 'SOLIDIFY')
_m.thickness = 0.03
ob_plane_002.location = (-3.815, -0.8973, 0.3026)
ob_plane_002.rotation_euler = (-0.2597, 1.767, 2.999)
ob_plane_002.scale = (0.298, 0.07496, -0.8774)
_m = ob_plane_002.modifiers.new('Solidify', 'SOLIDIFY')
_m.thickness = 0.03
ob_plane_004.location = (-3.101, 2.358, 0.3026)
ob_plane_004.rotation_euler = (-0.2597, 1.767, 1.877)
ob_plane_004.scale = (0.3261, 0.08204, -0.9603)
_m = ob_plane_004.modifiers.new('Solidify', 'SOLIDIFY')
_m.thickness = 0.03
ob_plane_005.location = (-2.17, -3.38, 0.3026)
ob_plane_005.rotation_euler = (-0.2597, 1.767, 0.7416)
ob_plane_005.scale = (0.3444, 0.08665, -1.014)
_m = ob_plane_005.modifiers.new('Solidify', 'SOLIDIFY')
_m.thickness = 0.03
ob_plane_006.location = (1.213, 3.932, 0.3026)
ob_plane_006.rotation_euler = (-0.2597, 1.767, 0.7416)
ob_plane_006.scale = (0.4138, 0.1041, -1.218)
_m = ob_plane_006.modifiers.new('Solidify', 'SOLIDIFY')
_m.thickness = 0.03
ob_cube_023.location = (0.0, 1.108, 1.846)
ob_cube_023.lock_rotations_4d = False
ob_cube_023.empty_display_type = 'ARROWS'
ob_cube_023.lineart.crease_threshold = 0.0
_m = ob_cube_023.modifiers.new('Bevel', 'BEVEL')
_m.segments = 2
ob_cube_024.location = (-0.2583, -1.69, 1.666)
ob_cube_024.scale = (-0.02665, -0.02665, -0.02665)
ob_cube_025.location = (0.2801, -1.69, 1.766)
ob_cube_025.scale = (-0.02665, -0.02665, -0.02665)

# ---- collection membership
col_collection.objects.link(ob_cube)
col_collection.objects.link(ob_light)
col_collection.objects.link(ob_camera)
col_collection.objects.link(ob_cube_002)
col_collection.objects.link(ob_cube_001)
col_collection.objects.link(ob_icosphere)
col_collection.objects.link(ob_icosphere_001)
col_collection.objects.link(ob_cube_003)
col_collection.objects.link(ob_cube_006)
col_collection.objects.link(ob_cube_007)
col_collection.objects.link(ob_cube_005)
col_collection.objects.link(ob_cube_008)
col_collection.objects.link(ob_cube_009)
col_collection.objects.link(ob_cube_011)
col_collection.objects.link(ob_cube_012)
col_collection.objects.link(ob_cube_013)
col_collection.objects.link(ob_cube_014)
col_collection.objects.link(ob_cube_015)
col_collection.objects.link(ob_cube_016)
col_collection.objects.link(ob_cube_017)
col_collection.objects.link(ob_cube_010)
col_collection.objects.link(ob_cube_018)
col_collection.objects.link(ob_cube_019)
col_collection.objects.link(ob_cube_020)
col_collection.objects.link(ob_cube_021)
col_collection.objects.link(ob_cube_022)
col_collection.objects.link(ob_plane_003)
col_collection.objects.link(ob_circle)
col_collection.objects.link(ob_plane_001)
col_collection.objects.link(ob_plane_002)
col_collection.objects.link(ob_plane_004)
col_collection.objects.link(ob_plane_005)
col_collection.objects.link(ob_plane_006)
col_collection.objects.link(ob_cube_023)
col_collection.objects.link(ob_cube_024)
col_collection.objects.link(ob_cube_025)

# ---- scene / render settings (as saved in the file)
scene.camera = ob_camera
scene.frame_start = 1; scene.frame_end = 250; scene.frame_set(1)
scene.render.engine = 'BLENDER_EEVEE_NEXT'
scene.cycles.sampling_pattern = 'TABULATED_SOBOL'
scene.view_settings.view_transform = 'Filmic'
bpy.context.view_layer.update()
